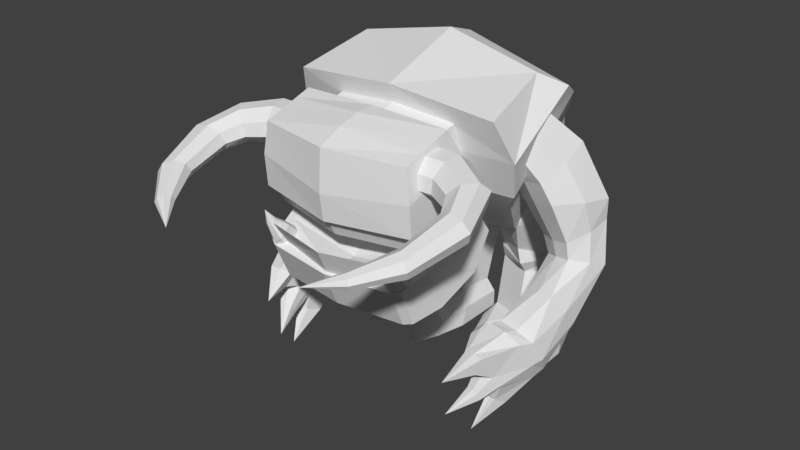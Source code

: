 # Source: pinky.blend  (saved by Blender 2.79.0; exported with 4.5.12 LTS)
import bpy
from mathutils import Matrix  # noqa: F401  (used for matrix-valued properties, if any)

bpy.ops.wm.read_factory_settings(use_empty=True)
scene = bpy.context.scene
scene.name = 'Scene'

# ---- collections
col_collection_1 = bpy.data.collections.new('Collection 1'); scene.collection.children.link(col_collection_1)

# ---- materials (node trees are filled in below, after node groups)
mat_pinky = bpy.data.materials.new('pinky')
mat_pinky.alpha_threshold = 0.0
mat_pinky.use_transparent_shadow = False
mat_pinky.roughness = 0.5
mat_pinky.line_color = (0.0, 0.0, 0.0, 1.0)

# ---- material node trees

# ---- world
world_world = bpy.data.worlds.new('World'); scene.world = world_world
world_world.color = (0.05088, 0.05088, 0.05088)
world_world.use_sun_shadow = False
world_world.sun_shadow_jitter_overblur = 0.0
world_world.cycles.sampling_method = 'MANUAL'

# ---- meshes
me_body = bpy.data.meshes.new('Body')
me_body.from_pydata([(-0.5962, -0.3265, -0.2278), (-0.744, -0.7561, 0.4968), (-0.5962, 0.2633, 0.1851), (-0.672, -0.2185, 0.6332), (0.5962, -0.3265, -0.2278), (0.744, -0.7561, 0.4968), (0.5962, 0.2633, 0.1851), (0.672, -0.2185, 0.6332), (-0.4236, 0.5699, -0.3314), (-0.4236, 0.01195, -0.5875), (0.4236, 0.5699, -0.3314), (0.4236, 0.01195, -0.5875), (-0.1397, 0.6638, -0.5624), (-0.1397, 0.2181, -0.7268), (0.1397, 0.6638, -0.5624), (0.1397, 0.2181, -0.7268), (-0.7618, -0.5339, -0.05631), (-0.7618, 0.0728, 0.4528), (0.7618, 0.0728, 0.4528), (0.7618, -0.5339, -0.05631), (0.0, 0.3911, 0.2746), (0.0, -0.189, 0.7739), (0.0, -0.356, -0.2485), (0.0, -0.7855, 0.5644), (0.0, 0.6908, -0.2759), (0.0, -0.01595, -0.6003), (0.0, 0.6902, -0.5528), (0.0, 0.1916, -0.7365), (2.033e-17, -0.5642, -0.08177), (7.244e-17, 0.2042, 0.5631), (-0.8309, -0.645, 0.2203), (-0.81, -0.07287, 0.543), (0.81, -0.07287, 0.543), (0.8309, -0.645, 0.2203), (0.0, -0.6749, 0.1972), (0.0, 0.01961, 0.7045), (-0.5962, -0.03162, -0.02136), (0.5962, -0.03162, -0.02136), (-0.4236, 0.2909, -0.4594), (0.4236, 0.2909, -0.4594), (-0.1397, 0.4577, -0.6396), (0.1397, 0.4577, -0.6396), (0.7618, -0.2306, 0.1982), (-0.7618, -0.2306, 0.1982), (0.0, 0.4577, -0.6396), (0.8205, -0.3589, 0.3816), (-0.8205, -0.3589, 0.3816)], [], [(30, 3, 31, 46), (35, 21, 7, 32), (7, 33, 45, 32), (34, 23, 1, 30), (36, 2, 8, 38), (3, 23, 21), (39, 11, 15, 41), (37, 4, 11, 39), (22, 0, 9, 25), (20, 6, 10, 24), (44, 41, 15, 27), (38, 8, 12, 40), (25, 9, 13, 27), (24, 10, 14, 26), (22, 28, 16, 0), (37, 42, 19, 4), (20, 29, 18, 6), (36, 43, 17, 2), (2, 17, 29, 20), (4, 19, 28, 22), (8, 24, 26, 12), (11, 25, 27, 15), (40, 44, 27, 13), (2, 20, 24, 8), (4, 22, 25, 11), (7, 23, 5), (33, 5, 23, 34), (31, 3, 21, 35), (7, 21, 23), (3, 1, 23), (17, 31, 35, 29), (19, 33, 34, 28), (28, 34, 30, 16), (42, 45, 33, 19), (29, 35, 32, 18), (43, 46, 31, 17), (30, 1, 3), (7, 5, 33), (16, 30, 46, 43), (18, 32, 45, 42), (12, 26, 44, 40), (0, 16, 43, 36), (6, 18, 42, 37), (9, 38, 40, 13), (26, 14, 41, 44), (6, 37, 39, 10), (10, 39, 41, 14), (0, 36, 38, 9)])
_uv = me_body.uv_layers.new(name='UVMap')
_uv.uv.foreach_set('vector', [0.4701, 0.6702, 0.4596, 0.581, 0.4914, 0.5766, 0.4808, 0.6234, 0.123, 0.1244, 0.1231, 0.0948, 0.2204, 0.09707, 0.2411, 0.1226, 0.8207, 0.5143, 0.7332, 0.4943, 0.7809, 0.4887, 0.8286, 0.4831, 0.3725, 0.1972, 0.3725, 0.2531, 0.2636, 0.2417, 0.2511, 0.198, 0.5639, 0.6277, 0.5699, 0.5754, 0.6596, 0.5922, 0.647, 0.6352, 0.02575, 0.09701, 0.1231, 0.004979, 0.1231, 0.0948, 0.7869, 0.3221, 0.7428, 0.3301, 0.7521, 0.2758, 0.7884, 0.2674, 0.7855, 0.4055, 0.7329, 0.4059, 0.7428, 0.3301, 0.7869, 0.3221, 0.3725, 0.115, 0.2852, 0.1143, 0.3105, 0.04193, 0.3725, 0.04364, 0.123, 0.2031, 0.2136, 0.2007, 0.1891, 0.2938, 0.123, 0.292, 0.7838, 0.2475, 0.7884, 0.2674, 0.7521, 0.2758, 0.7435, 0.2568, 0.647, 0.6352, 0.6596, 0.5922, 0.7121, 0.6092, 0.7016, 0.6396, 0.3725, 0.04364, 0.3105, 0.04193, 0.3517, 0.004979, 0.3725, 0.007407, 0.123, 0.292, 0.1891, 0.2938, 0.1453, 0.3338, 0.123, 0.3328, 0.3725, 0.115, 0.3725, 0.1536, 0.2615, 0.1544, 0.2852, 0.1143, 0.7855, 0.4055, 0.7804, 0.4549, 0.7227, 0.4509, 0.7329, 0.4059, 0.123, 0.2031, 0.123, 0.1561, 0.2346, 0.1484, 0.2136, 0.2007, 0.5639, 0.6277, 0.5143, 0.6275, 0.5165, 0.5697, 0.5699, 0.5754, 0.03246, 0.2006, 0.01152, 0.1483, 0.123, 0.1561, 0.123, 0.2031, 0.4598, 0.1143, 0.4835, 0.1544, 0.3725, 0.1536, 0.3725, 0.115, 0.05684, 0.2937, 0.123, 0.292, 0.123, 0.3328, 0.1006, 0.3338, 0.4345, 0.04193, 0.3725, 0.04364, 0.3725, 0.007407, 0.3933, 0.004979, 0.7016, 0.6396, 0.7209, 0.6462, 0.7073, 0.6853, 0.6894, 0.6747, 0.03246, 0.2006, 0.123, 0.2031, 0.123, 0.292, 0.05684, 0.2937, 0.4598, 0.1143, 0.3725, 0.115, 0.3725, 0.04364, 0.4345, 0.04193, 0.2204, 0.09707, 0.1231, 0.004979, 0.2363, 0.01365, 0.494, 0.198, 0.4815, 0.2417, 0.3725, 0.2531, 0.3725, 0.1972, 0.004979, 0.1225, 0.02575, 0.09701, 0.1231, 0.0948, 0.123, 0.1244, 0.2204, 0.09707, 0.1231, 0.0948, 0.1231, 0.004979, 0.02575, 0.09701, 0.009856, 0.01357, 0.1231, 0.004979, 0.01152, 0.1483, 0.004979, 0.1225, 0.123, 0.1244, 0.123, 0.1561, 0.4835, 0.1544, 0.494, 0.198, 0.3725, 0.1972, 0.3725, 0.1536, 0.3725, 0.1536, 0.3725, 0.1972, 0.2511, 0.198, 0.2615, 0.1544, 0.7804, 0.4549, 0.7809, 0.4887, 0.7332, 0.4943, 0.7227, 0.4509, 0.123, 0.1561, 0.123, 0.1244, 0.2411, 0.1226, 0.2346, 0.1484, 0.5143, 0.6275, 0.4808, 0.6234, 0.4914, 0.5766, 0.5165, 0.5697, 0.4701, 0.6702, 0.427, 0.6559, 0.4596, 0.581, 0.8207, 0.5143, 0.7428, 0.5386, 0.7332, 0.4943, 0.5121, 0.6853, 0.4701, 0.6702, 0.4808, 0.6234, 0.5143, 0.6275, 0.8381, 0.4589, 0.8286, 0.4831, 0.7809, 0.4887, 0.7804, 0.4549, 0.7121, 0.6092, 0.7327, 0.612, 0.7209, 0.6462, 0.7016, 0.6396, 0.558, 0.6799, 0.5121, 0.6853, 0.5143, 0.6275, 0.5639, 0.6277, 0.8381, 0.4052, 0.8381, 0.4589, 0.7804, 0.4549, 0.7855, 0.4055, 0.6344, 0.6782, 0.647, 0.6352, 0.7016, 0.6396, 0.6894, 0.6747, 0.8191, 0.2394, 0.8197, 0.2602, 0.7884, 0.2674, 0.7838, 0.2475, 0.8381, 0.4052, 0.7855, 0.4055, 0.7869, 0.3221, 0.831, 0.3142, 0.831, 0.3142, 0.7869, 0.3221, 0.7884, 0.2674, 0.8197, 0.2602, 0.558, 0.6799, 0.5639, 0.6277, 0.647, 0.6352, 0.6344, 0.6782])
me_body.materials.append(mat_pinky)
me_body.use_remesh_preserve_volume = False
me_body.use_remesh_preserve_attributes = False
me_body.use_mirror_x = True
me_body.update()
me_legright = bpy.data.meshes.new('LegRight')
me_legright.from_pydata([(0.242, -0.01097, -0.4645), (0.2438, -0.1772, -0.03182), (0.2706, 0.2622, -0.5021), (0.2669, 0.07121, 0.0987), (-0.2309, 0.07241, -0.4219), (-0.2916, -0.0828, -0.03182), (-0.1712, 0.3401, -0.4624), (-0.2284, 0.1585, 0.0987), (0.2546, 0.01386, -0.4321), (0.269, 0.255, -0.3186), (-0.2141, 0.2361, -0.141), (-0.26, -0.006284, -0.243), (0.2521, 0.2355, -0.5813), (0.2234, -0.007925, -0.5412), (-0.1583, 0.3078, -0.5813), (-0.2146, 0.0693, -0.5412), (0.2255, 0.1732, -0.9149), (0.2073, -0.1029, -0.8908), (-0.1546, 0.2402, -0.9149), (-0.2319, -0.02549, -0.8908), (0.2788, 0.1998, -1.142), (0.2762, -0.1973, -1.142), (-0.1937, 0.2746, -1.142), (-0.3105, -0.05541, -1.142), (0.1702, -0.2837, -0.9605), (-0.2589, -0.208, -0.9605), (0.2366, -0.3658, -1.142), (-0.3158, -0.2925, -1.142), (-0.3045, -0.02103, -0.9941), (-0.1939, 0.2732, -1.017), (0.2785, 0.1984, -1.017), (0.2822, -0.1629, -0.9941), (-0.3059, -0.2364, -1.031), (0.2464, -0.3097, -1.031), (0.068, 0.4097, -0.4917), (0.03423, 0.1997, 0.1943), (-0.02065, -0.176, -0.4588), (-0.05534, -0.3082, -0.08976), (0.002196, -0.1832, -0.3443), (0.05051, 0.3694, -0.154), (0.05658, 0.3265, -0.6428), (-0.02073, -0.1119, -0.5447), (0.05202, 0.3007, -0.9427), (-0.03731, -0.2059, -0.8645), (0.05489, 0.3169, -1.142), (-0.02221, -0.1203, -1.142), (-0.06023, -0.3359, -0.9605), (-0.07639, -0.4276, -1.142), (-0.067, -0.3803, -1.051), (0.05463, 0.3155, -1.017), (0.1966, -0.2728, 0.2019), (0.2397, -0.02829, 0.2773), (0.004858, 0.0332, 0.2827), (-0.2368, 0.05572, 0.2773), (-0.2799, -0.1888, 0.2019), (-0.05199, -0.2892, 0.1857), (-0.1791, -0.3827, -0.9783), (-0.2679, -0.3656, -0.9674), (-0.1627, -0.4599, -1.142), (-0.3165, -0.3875, -1.142), (-0.3094, -0.337, -1.029), (-0.1489, -0.4102, -1.035), (0.2275, -0.3918, -1.028), (0.1588, -0.3695, -0.9634), (0.2261, -0.4187, -1.142), (0.06645, -0.4119, -0.9636), (0.02041, -0.5056, -1.142), (0.02221, -0.4481, -1.031), (-0.3101, -0.5884, -1.141), (0.1342, -0.6442, -1.141)], [], [(8, 9, 3, 1), (39, 10, 7, 35), (10, 11, 5, 7), (38, 8, 1, 37), (36, 41, 13, 0), (1, 50, 55, 37), (36, 0, 8, 38), (6, 4, 11, 10), (34, 6, 10, 39), (0, 2, 9, 8), (40, 42, 18, 14), (34, 40, 14, 6), (0, 13, 12, 2), (6, 14, 15, 4), (29, 22, 23, 28), (14, 18, 19, 15), (13, 17, 16, 12), (41, 43, 17, 13), (44, 45, 23, 22), (31, 21, 20, 30), (31, 33, 26, 21), (49, 44, 22, 29), (46, 65, 63, 24), (45, 47, 27, 23), (43, 46, 24, 17), (28, 32, 25, 19), (23, 27, 32, 28), (24, 63, 62, 33), (42, 49, 29, 18), (17, 24, 33, 31), (17, 31, 30, 16), (18, 29, 28, 19), (16, 30, 49, 42), (32, 60, 57, 25), (19, 25, 46, 43), (21, 26, 47, 45), (47, 58, 59, 27), (30, 20, 44, 49), (20, 21, 45, 44), (15, 19, 43, 41), (2, 12, 40, 34), (12, 16, 42, 40), (2, 34, 39, 9), (4, 36, 38, 11), (3, 51, 50, 1), (4, 15, 41, 36), (11, 38, 37, 5), (9, 39, 35, 3), (52, 55, 50, 51), (53, 54, 55, 52), (7, 53, 52, 35), (37, 55, 54, 5), (35, 52, 51, 3), (5, 54, 53, 7), (60, 68, 57), (56, 68, 61), (46, 56, 61, 48), (27, 59, 60, 32), (25, 57, 56, 46), (48, 61, 58, 47), (65, 69, 63), (66, 69, 67), (48, 67, 65, 46), (33, 62, 64, 26), (26, 64, 66, 47), (47, 66, 67, 48), (58, 68, 59), (61, 68, 58), (59, 68, 60), (57, 68, 56), (63, 69, 62), (67, 69, 65), (64, 69, 66), (62, 69, 64)])
_uv = me_legright.uv_layers.new(name='UVMap')
_uv.uv.foreach_set('vector', [0.7353, 0.1161, 0.7015, 0.1357, 0.7335, 0.1943, 0.7683, 0.1721, 0.6453, 0.4162, 0.6085, 0.4365, 0.6211, 0.4717, 0.6596, 0.465, 0.1681, 0.6987, 0.1292, 0.6961, 0.1277, 0.7292, 0.1684, 0.7356, 0.2961, 0.7858, 0.2511, 0.7629, 0.2549, 0.8285, 0.2997, 0.8262, 0.2995, 0.7685, 0.3016, 0.7523, 0.259, 0.7488, 0.2556, 0.759, 0.2549, 0.8285, 0.2619, 0.8652, 0.2983, 0.8637, 0.2997, 0.8262, 0.2995, 0.7685, 0.2556, 0.759, 0.2511, 0.7629, 0.2961, 0.7858, 0.1684, 0.649, 0.1323, 0.6674, 0.1292, 0.6961, 0.1681, 0.6987, 0.6348, 0.3734, 0.6015, 0.3858, 0.6085, 0.4365, 0.6453, 0.4162, 0.7387, 0.1109, 0.6981, 0.109, 0.7015, 0.1357, 0.7353, 0.1161, 0.6283, 0.3496, 0.6153, 0.3031, 0.5846, 0.3168, 0.5979, 0.3666, 0.6348, 0.3734, 0.6283, 0.3496, 0.5979, 0.3666, 0.6015, 0.3858, 0.7387, 0.1109, 0.7375, 0.09936, 0.7012, 0.09691, 0.6981, 0.109, 0.1684, 0.649, 0.1588, 0.6337, 0.1267, 0.6507, 0.1323, 0.6674, 0.1314, 0.5737, 0.1256, 0.5558, 0.07719, 0.5726, 0.08954, 0.5905, 0.1588, 0.6337, 0.1341, 0.5905, 0.09695, 0.6068, 0.1267, 0.6507, 0.7375, 0.09936, 0.7467, 0.04707, 0.7061, 0.04731, 0.7012, 0.09691, 0.3016, 0.7523, 0.3042, 0.6947, 0.2649, 0.6981, 0.259, 0.7488, 0.9715, 0.8872, 0.9067, 0.884, 0.9066, 0.9272, 0.9574, 0.9212, 0.7523, 0.02769, 0.7559, 0.006182, 0.6981, 0.01245, 0.7005, 0.03106, 0.7523, 0.02769, 0.7738, 0.02191, 0.7816, 0.005093, 0.7559, 0.006182, 0.6122, 0.292, 0.6071, 0.2737, 0.5704, 0.2838, 0.5754, 0.3022, 0.3052, 0.6701, 0.2891, 0.6589, 0.2765, 0.6636, 0.2742, 0.6749, 0.9067, 0.884, 0.8612, 0.8819, 0.8727, 0.9203, 0.9066, 0.9272, 0.3042, 0.6947, 0.3052, 0.6701, 0.2742, 0.6749, 0.2649, 0.6981, 0.08954, 0.5905, 0.05922, 0.5984, 0.06811, 0.6083, 0.09695, 0.6068, 0.07719, 0.5726, 0.04493, 0.5865, 0.05922, 0.5984, 0.08954, 0.5905, 0.7742, 0.03786, 0.7869, 0.03539, 0.786, 0.0213, 0.7738, 0.02191, 0.6153, 0.3031, 0.6122, 0.292, 0.5754, 0.3022, 0.5846, 0.3168, 0.7467, 0.04707, 0.7742, 0.03786, 0.7738, 0.02191, 0.7523, 0.02769, 0.7467, 0.04707, 0.7523, 0.02769, 0.7005, 0.03106, 0.7061, 0.04731, 0.1341, 0.5905, 0.1314, 0.5737, 0.08954, 0.5905, 0.09695, 0.6068, 0.6486, 0.2992, 0.649, 0.2814, 0.6122, 0.292, 0.6153, 0.3031, 0.05922, 0.5984, 0.04562, 0.6044, 0.04598, 0.6161, 0.06811, 0.6083, 0.343, 0.7015, 0.3358, 0.6775, 0.3052, 0.6701, 0.3042, 0.6947, 0.9053, 0.839, 0.8801, 0.8393, 0.8612, 0.8819, 0.9067, 0.884, 0.8612, 0.8819, 0.8538, 0.8931, 0.8591, 0.9174, 0.8727, 0.9203, 0.649, 0.2814, 0.6436, 0.2631, 0.6071, 0.2737, 0.6122, 0.292, 0.962, 0.8515, 0.9053, 0.839, 0.9067, 0.884, 0.9715, 0.8872, 0.3446, 0.7526, 0.343, 0.7015, 0.3042, 0.6947, 0.3016, 0.7523, 0.6669, 0.36, 0.6624, 0.3484, 0.6283, 0.3496, 0.6348, 0.3734, 0.6624, 0.3484, 0.6486, 0.2992, 0.6153, 0.3031, 0.6283, 0.3496, 0.6669, 0.36, 0.6348, 0.3734, 0.6453, 0.4162, 0.6755, 0.3869, 0.3473, 0.7688, 0.2995, 0.7685, 0.2961, 0.7858, 0.3457, 0.7972, 0.7335, 0.1943, 0.7507, 0.2192, 0.786, 0.2053, 0.7683, 0.1721, 0.3473, 0.7688, 0.3446, 0.7526, 0.3016, 0.7523, 0.2995, 0.7685, 0.3457, 0.7972, 0.2961, 0.7858, 0.2997, 0.8262, 0.3443, 0.832, 0.6755, 0.3869, 0.6453, 0.4162, 0.6596, 0.465, 0.6971, 0.4506, 0.6666, 0.4901, 0.6798, 0.5386, 0.7127, 0.5196, 0.7014, 0.4819, 0.6328, 0.5005, 0.6419, 0.5386, 0.6798, 0.5386, 0.6666, 0.4901, 0.6211, 0.4717, 0.6328, 0.5005, 0.6666, 0.4901, 0.6596, 0.465, 0.2997, 0.8262, 0.2983, 0.8637, 0.3344, 0.8681, 0.3443, 0.832, 0.6596, 0.465, 0.6666, 0.4901, 0.7014, 0.4819, 0.6971, 0.4506, 0.1277, 0.7292, 0.1248, 0.7666, 0.1627, 0.7652, 0.1684, 0.7356, 0.04562, 0.6044, 0.004979, 0.6053, 0.04598, 0.6161, 0.3573, 0.752, 0.3573, 0.7949, 0.366, 0.7574, 0.3692, 0.7374, 0.3573, 0.752, 0.366, 0.7574, 0.3767, 0.7501, 0.04493, 0.5865, 0.03199, 0.5923, 0.04562, 0.6044, 0.05922, 0.5984, 0.3358, 0.6775, 0.3302, 0.6573, 0.3182, 0.6589, 0.3052, 0.6701, 0.3767, 0.7501, 0.366, 0.7574, 0.3748, 0.7724, 0.3842, 0.763, 0.2891, 0.6589, 0.2797, 0.62, 0.2765, 0.6636, 0.2045, 0.6759, 0.1783, 0.6751, 0.2103, 0.6933, 0.2265, 0.6895, 0.2103, 0.6933, 0.2093, 0.7062, 0.2307, 0.7036, 0.7738, 0.02191, 0.786, 0.0213, 0.7898, 0.004979, 0.7816, 0.005093, 0.8801, 0.8393, 0.8722, 0.839, 0.8532, 0.8655, 0.8612, 0.8819, 0.2225, 0.6751, 0.2045, 0.6759, 0.2103, 0.6933, 0.2265, 0.6895, 0.8538, 0.8931, 0.8307, 0.91, 0.8591, 0.9174, 0.366, 0.7574, 0.3573, 0.7949, 0.3748, 0.7724, 0.03199, 0.5923, 0.004979, 0.6053, 0.04562, 0.6044, 0.3302, 0.6573, 0.3223, 0.62, 0.3182, 0.6589, 0.7869, 0.03539, 0.8258, 0.007159, 0.786, 0.0213, 0.2103, 0.6933, 0.1783, 0.6751, 0.2093, 0.7062, 0.8722, 0.839, 0.8371, 0.8449, 0.8532, 0.8655, 0.786, 0.0213, 0.8258, 0.007159, 0.7898, 0.004979])
me_legright.materials.append(mat_pinky)
me_legright.use_remesh_preserve_volume = False
me_legright.use_remesh_preserve_attributes = False
me_legright.use_mirror_x = True
me_legright.update()
me_armright = bpy.data.meshes.new('ArmRight')
me_armright.from_pydata([(0.2289, -0.1496, -0.005888), (-0.0181, -0.2687, 0.05297), (0.1979, 0.07689, 0.1842), (-0.07431, -0.0398, 0.2596), (0.1517, -0.02827, -0.224), (-0.1451, -0.171, -0.1518), (0.09316, 0.2703, -0.03635), (-0.2351, 0.132, 0.05334), (0.2321, -0.0246, 0.08669), (-0.08003, -0.1664, 0.167), (0.1447, 0.1354, -0.1337), (-0.2311, -0.03365, -0.03685), (0.1053, -0.2253, 0.01161), (0.04674, 0.03433, 0.2421), (-0.091, 0.2225, 0.02895), (0.004597, -0.1207, -0.1995), (-0.273, 0.3142, -0.4893), (0.07603, -0.09548, 0.1269), (-0.2539, 0.3221, -0.3623), (-0.05169, 0.3748, -0.4149), (0.04484, 0.2153, -0.4087), (-0.349, 0.02463, -0.2897), (-0.2117, -0.1381, -0.2911), (-0.05024, -0.08218, -0.3361), (0.09705, 0.02304, -0.3869), (-0.3983, 0.2193, -0.3122), (-0.3376, 0.2555, -0.7925), (-0.1171, 0.3543, -0.5373), (-0.05806, 0.2305, -0.5855), (-0.3688, 0.08379, -0.5029), (-0.2794, -0.04281, -0.5622), (-0.1539, 7.714e-05, -0.5991), (-0.0349, 0.08133, -0.6257), (-0.3895, 0.2347, -0.4629), (-0.1989, 0.2933, -0.8248), (-0.1275, 0.1929, -0.7919), (-0.3951, 0.06295, -0.7049), (-0.2954, -0.0386, -0.6744), (-0.185, 0.0004208, -0.7043), (-0.08586, 0.07072, -0.746), (-0.4348, 0.1868, -0.7514), (-0.1902, -0.2572, -1.332), (-0.2746, -0.00602, -1.131), (-0.1404, 0.01989, -1.128), (-0.1252, -0.05029, -1.026), (-0.3734, -0.1475, -0.9691), (-0.3081, -0.2242, -0.8484), (-0.199, -0.1973, -0.8546), (-0.09236, -0.1471, -0.8929), (-0.3792, -0.05486, -1.094), (-0.1947, -0.2746, -1.476), (-0.03197, -0.2479, -1.282), (-0.06221, -0.3137, -1.169), (-0.3684, -0.3739, -1.206), (-0.3364, -0.4498, -1.064), (-0.2046, -0.437, -1.032), (-0.06368, -0.4031, -1.033), (-0.3283, -0.29, -1.331), (-0.1214, -0.5436, -1.41), (-0.05109, -0.2522, -1.401), (-0.076, -0.4297, -1.245), (-0.3301, -0.4376, -1.238), (-0.2938, -0.5314, -1.056), (-0.1734, -0.5184, -1.015), (-0.03581, -0.4712, -1.025), (-0.2956, -0.3581, -1.377), (-0.1026, -0.7421, -1.093), (-0.04778, -0.5236, -1.379), (-0.03676, -0.5673, -1.333), (-0.2156, -0.6164, -1.353), (-0.1923, -0.6529, -1.272), (-0.1236, -0.6391, -1.255), (-0.04169, -0.6092, -1.263), (-0.197, -0.5698, -1.385), (0.004729, -0.8698, -1.518), (-0.02822, -0.7011, -1.105), (-0.1748, -0.7548, -1.093), (-0.1389, -0.7663, -1.215), (-0.0993, -0.7593, -1.215), (-0.05855, -0.7368, -1.221), (-0.1025, -0.4645, -1.579), (-0.04112, -0.4325, -1.542), (-0.07245, -0.5311, -1.499), (-0.177, -0.4741, -1.56), (-0.106, -0.5486, -1.519), (-0.1469, -0.5539, -1.509), (-0.08819, -0.6696, -1.462), (-0.0461, -0.6582, -1.444), (-0.0398, -0.6832, -1.418), (-0.142, -0.7112, -1.429), (-0.1287, -0.7321, -1.383), (-0.08943, -0.7242, -1.373), (-0.04262, -0.7072, -1.378), (-0.1314, -0.6846, -1.448), (-0.02115, -0.9436, -1.229), (-0.06514, -0.6845, -1.701)], [], [(17, 13, 3, 9), (13, 14, 7, 3), (10, 20, 19, 6), (15, 12, 1, 5), (8, 0, 4, 10), (11, 5, 1, 9), (7, 11, 9, 3), (2, 8, 10, 6), (15, 23, 24, 4), (12, 17, 9, 1), (0, 8, 17, 12), (14, 18, 25, 7), (4, 0, 12, 15), (7, 25, 21, 11), (2, 6, 14, 13), (8, 2, 13, 17), (22, 30, 31, 23), (20, 28, 27, 19), (23, 31, 32, 24), (25, 33, 29, 21), (4, 24, 20, 10), (5, 22, 23, 15), (11, 21, 22, 5), (6, 19, 18, 14), (31, 38, 39, 32), (33, 40, 36, 29), (16, 26, 40, 33), (27, 34, 26, 16), (24, 32, 28, 20), (21, 29, 30, 22), (19, 27, 16, 18), (18, 16, 33, 25), (26, 42, 49, 40), (34, 43, 42, 26), (36, 45, 46, 37), (39, 48, 44, 35), (28, 35, 34, 27), (30, 37, 38, 31), (32, 39, 35, 28), (29, 36, 37, 30), (45, 53, 54, 46), (48, 56, 52, 44), (46, 54, 55, 47), (44, 52, 51, 43), (40, 49, 45, 36), (38, 47, 48, 39), (35, 44, 43, 34), (37, 46, 47, 38), (52, 60, 59, 51), (55, 63, 64, 56), (57, 65, 61, 53), (41, 50, 65, 57), (43, 51, 41, 42), (42, 41, 57, 49), (49, 57, 53, 45), (47, 55, 56, 48), (65, 73, 69, 61), (50, 80, 83, 65), (59, 81, 80, 50), (61, 69, 70, 62), (54, 62, 63, 55), (56, 64, 60, 52), (53, 61, 62, 54), (51, 59, 50, 41), (67, 87, 86, 58), (69, 89, 90, 70), (72, 92, 88, 68), (70, 90, 91, 71), (70, 77, 76, 62), (60, 68, 67, 59), (71, 78, 77, 70), (64, 72, 68, 60), (76, 94, 66), (79, 94, 78), (64, 75, 79, 72), (63, 66, 75, 64), (62, 76, 66, 63), (72, 79, 78, 71), (81, 95, 80), (80, 95, 83), (58, 84, 82, 67), (73, 85, 84, 58), (65, 83, 85, 73), (67, 82, 81, 59), (89, 74, 90), (92, 74, 88), (90, 74, 91), (88, 74, 87), (58, 86, 93, 73), (73, 93, 89, 69), (71, 91, 92, 72), (68, 88, 87, 67), (84, 95, 82), (83, 95, 85), (82, 95, 81), (85, 95, 84), (87, 74, 86), (86, 74, 93), (93, 74, 89), (91, 74, 92), (78, 94, 77), (77, 94, 76), (66, 94, 75), (75, 94, 79)])
_uv = me_armright.uv_layers.new(name='UVMap')
_uv.uv.foreach_set('vector', [0.321, 0.5786, 0.3389, 0.5967, 0.3512, 0.5797, 0.3383, 0.562, 0.8699, 0.6121, 0.8729, 0.5666, 0.8481, 0.5651, 0.8487, 0.6111, 0.5138, 0.5241, 0.4804, 0.4963, 0.4558, 0.5072, 0.502, 0.5465, 0.9596, 0.4853, 0.9647, 0.5224, 0.9844, 0.5203, 0.9836, 0.4826, 0.5523, 0.5397, 0.5604, 0.5185, 0.527, 0.5004, 0.5138, 0.5241, 0.3657, 0.5345, 0.3422, 0.5171, 0.3204, 0.5483, 0.3383, 0.562, 0.3865, 0.5518, 0.3657, 0.5345, 0.3383, 0.562, 0.3512, 0.5797, 0.5454, 0.5597, 0.5523, 0.5397, 0.5138, 0.5241, 0.502, 0.5465, 0.9596, 0.4853, 0.957, 0.4632, 0.9297, 0.4635, 0.9343, 0.4892, 0.304, 0.5598, 0.321, 0.5786, 0.3383, 0.562, 0.3204, 0.5483, 0.2909, 0.5766, 0.3026, 0.596, 0.321, 0.5786, 0.304, 0.5598, 0.8729, 0.5666, 0.8744, 0.5051, 0.8481, 0.5057, 0.8481, 0.5651, 0.9343, 0.4892, 0.9439, 0.5258, 0.9647, 0.5224, 0.9596, 0.4853, 0.3865, 0.5518, 0.4125, 0.4984, 0.3835, 0.498, 0.3657, 0.5345, 0.8947, 0.6136, 0.9017, 0.5684, 0.8729, 0.5666, 0.8699, 0.6121, 0.3026, 0.596, 0.3184, 0.6101, 0.3389, 0.5967, 0.321, 0.5786, 0.9826, 0.4596, 0.9715, 0.4179, 0.9513, 0.4198, 0.957, 0.4632, 0.4804, 0.4963, 0.4599, 0.4747, 0.4449, 0.4899, 0.4558, 0.5072, 0.957, 0.4632, 0.9513, 0.4198, 0.9297, 0.4228, 0.9297, 0.4635, 0.4125, 0.4984, 0.4171, 0.4766, 0.3952, 0.4679, 0.3835, 0.498, 0.527, 0.5004, 0.5066, 0.484, 0.4804, 0.4963, 0.5138, 0.5241, 0.9836, 0.4826, 0.9826, 0.4596, 0.957, 0.4632, 0.9596, 0.4853, 0.3657, 0.5345, 0.3835, 0.498, 0.3526, 0.4962, 0.3422, 0.5171, 0.9017, 0.5684, 0.9056, 0.5076, 0.8744, 0.5051, 0.8729, 0.5666, 0.9513, 0.4198, 0.9498, 0.4032, 0.9305, 0.4038, 0.9297, 0.4228, 0.4171, 0.4766, 0.4171, 0.4325, 0.397, 0.4369, 0.3952, 0.4679, 0.8769, 0.487, 0.8782, 0.4417, 0.8599, 0.4413, 0.8561, 0.4848, 0.9015, 0.4872, 0.8999, 0.442, 0.8782, 0.4417, 0.8769, 0.487, 0.5066, 0.484, 0.4754, 0.4579, 0.4599, 0.4747, 0.4804, 0.4963, 0.3835, 0.498, 0.3952, 0.4679, 0.3727, 0.4574, 0.3526, 0.4962, 0.9056, 0.5076, 0.9015, 0.4872, 0.8769, 0.487, 0.8744, 0.5051, 0.8744, 0.5051, 0.8769, 0.487, 0.8561, 0.4848, 0.8481, 0.5057, 0.8782, 0.4417, 0.886, 0.3794, 0.8676, 0.3792, 0.8599, 0.4413, 0.8999, 0.442, 0.906, 0.3812, 0.886, 0.3794, 0.8782, 0.4417, 0.397, 0.4369, 0.3714, 0.3924, 0.3546, 0.409, 0.3755, 0.4408, 0.4653, 0.4417, 0.4805, 0.4065, 0.4577, 0.3972, 0.4454, 0.4455, 0.4599, 0.4747, 0.4454, 0.4455, 0.427, 0.4489, 0.4449, 0.4899, 0.9715, 0.4179, 0.9678, 0.4019, 0.9498, 0.4032, 0.9513, 0.4198, 0.4754, 0.4579, 0.4653, 0.4417, 0.4454, 0.4455, 0.4599, 0.4747, 0.3952, 0.4679, 0.397, 0.4369, 0.3755, 0.4408, 0.3727, 0.4574, 0.3714, 0.3924, 0.3452, 0.3524, 0.3293, 0.3698, 0.3546, 0.409, 0.4805, 0.4065, 0.5028, 0.3699, 0.4815, 0.3586, 0.4577, 0.3972, 0.9722, 0.3653, 0.9825, 0.3209, 0.9625, 0.3221, 0.9559, 0.366, 0.4577, 0.3972, 0.4815, 0.3586, 0.4647, 0.3483, 0.4409, 0.39, 0.4171, 0.4325, 0.3882, 0.376, 0.3714, 0.3924, 0.397, 0.4369, 0.9498, 0.4032, 0.9559, 0.366, 0.9381, 0.3665, 0.9305, 0.4038, 0.4454, 0.4455, 0.4577, 0.3972, 0.4409, 0.39, 0.427, 0.4489, 0.9678, 0.4019, 0.9722, 0.3653, 0.9559, 0.366, 0.9498, 0.4032, 0.4815, 0.3586, 0.4914, 0.3407, 0.4579, 0.332, 0.4647, 0.3483, 0.9625, 0.3221, 0.9589, 0.3097, 0.9386, 0.3137, 0.9413, 0.3242, 0.3595, 0.3349, 0.3501, 0.3258, 0.3361, 0.3453, 0.3452, 0.3524, 0.8942, 0.3283, 0.8951, 0.3085, 0.8746, 0.3146, 0.8719, 0.3274, 0.906, 0.3812, 0.9197, 0.3333, 0.8942, 0.3283, 0.886, 0.3794, 0.886, 0.3794, 0.8942, 0.3283, 0.8719, 0.3274, 0.8676, 0.3792, 0.3882, 0.376, 0.3595, 0.3349, 0.3452, 0.3524, 0.3714, 0.3924, 0.9559, 0.366, 0.9625, 0.3221, 0.9413, 0.3242, 0.9381, 0.3665, 0.3501, 0.3258, 0.317, 0.316, 0.3102, 0.3214, 0.3361, 0.3453, 0.8951, 0.3085, 0.8988, 0.2783, 0.8873, 0.2816, 0.8746, 0.3146, 0.9152, 0.316, 0.9101, 0.2826, 0.8988, 0.2783, 0.8951, 0.3085, 0.3361, 0.3453, 0.3102, 0.3214, 0.301, 0.3312, 0.3158, 0.368, 0.9825, 0.3209, 0.9769, 0.3091, 0.9589, 0.3097, 0.9625, 0.3221, 0.5028, 0.3699, 0.513, 0.3661, 0.4914, 0.3407, 0.4815, 0.3586, 0.3452, 0.3524, 0.3361, 0.3453, 0.3158, 0.368, 0.3293, 0.3698, 0.9197, 0.3333, 0.9152, 0.316, 0.8951, 0.3085, 0.8942, 0.3283, 0.5583, 0.2246, 0.5373, 0.2308, 0.5368, 0.2377, 0.5572, 0.2366, 0.3102, 0.3214, 0.2962, 0.3061, 0.2908, 0.3116, 0.301, 0.3312, 0.5137, 0.3257, 0.5185, 0.3041, 0.5126, 0.3004, 0.5035, 0.3194, 0.3631, 0.929, 0.3558, 0.9083, 0.3499, 0.9095, 0.3528, 0.9312, 0.301, 0.3312, 0.281, 0.3352, 0.2806, 0.3541, 0.3158, 0.368, 0.4914, 0.3407, 0.5035, 0.3194, 0.4946, 0.3167, 0.4579, 0.332, 0.6145, 0.2368, 0.5958, 0.2345, 0.5952, 0.2403, 0.614, 0.2474, 0.513, 0.3661, 0.5137, 0.3257, 0.5035, 0.3194, 0.4914, 0.3407, 0.964, 0.2749, 0.9445, 0.2394, 0.9534, 0.2754, 0.5988, 0.2283, 0.5683, 0.2246, 0.5958, 0.2345, 0.513, 0.3661, 0.5368, 0.3395, 0.5331, 0.3215, 0.5137, 0.3257, 0.9589, 0.3097, 0.9534, 0.2754, 0.9414, 0.2789, 0.9386, 0.3137, 0.9769, 0.3091, 0.964, 0.2749, 0.9534, 0.2754, 0.9589, 0.3097, 0.6182, 0.2246, 0.5988, 0.2283, 0.5958, 0.2345, 0.6145, 0.2368, 0.9101, 0.2826, 0.894, 0.2394, 0.8988, 0.2783, 0.8988, 0.2783, 0.894, 0.2394, 0.8873, 0.2816, 0.4045, 0.7862, 0.4001, 0.7707, 0.3952, 0.7745, 0.3942, 0.7924, 0.4165, 0.788, 0.4063, 0.7714, 0.4001, 0.7707, 0.4045, 0.7862, 0.3501, 0.3258, 0.3351, 0.2926, 0.321, 0.2966, 0.317, 0.316, 0.4946, 0.3167, 0.4881, 0.2999, 0.4718, 0.3015, 0.4579, 0.332, 0.2962, 0.3061, 0.2705, 0.2838, 0.2908, 0.3116, 0.5185, 0.3041, 0.5306, 0.274, 0.5126, 0.3004, 0.3558, 0.9083, 0.3401, 0.878, 0.3499, 0.9095, 0.5126, 0.3004, 0.5306, 0.274, 0.5074, 0.2988, 0.5572, 0.2366, 0.5368, 0.2377, 0.5373, 0.2446, 0.5583, 0.2488, 0.317, 0.316, 0.3001, 0.3029, 0.2962, 0.3061, 0.3102, 0.3214, 0.3528, 0.9312, 0.3499, 0.9095, 0.3426, 0.9099, 0.3401, 0.9318, 0.5035, 0.3194, 0.5126, 0.3004, 0.5074, 0.2988, 0.4946, 0.3167, 0.4001, 0.7707, 0.3942, 0.7374, 0.3952, 0.7745, 0.3351, 0.2926, 0.3068, 0.2631, 0.321, 0.2966, 0.4881, 0.2999, 0.4926, 0.2631, 0.4718, 0.3015, 0.4063, 0.7714, 0.3942, 0.7374, 0.4001, 0.7707, 0.5373, 0.2308, 0.5039, 0.234, 0.5368, 0.2377, 0.5368, 0.2377, 0.5039, 0.234, 0.5373, 0.2446, 0.3001, 0.3029, 0.2705, 0.2838, 0.2962, 0.3061, 0.3499, 0.9095, 0.3401, 0.878, 0.3426, 0.9099, 0.5958, 0.2345, 0.5683, 0.2246, 0.5952, 0.2403, 0.281, 0.3352, 0.2511, 0.3254, 0.2806, 0.3541, 0.9534, 0.2754, 0.9445, 0.2394, 0.9414, 0.2789, 0.5368, 0.3395, 0.5604, 0.3074, 0.5331, 0.3215])
me_armright.materials.append(mat_pinky)
me_armright.use_remesh_preserve_volume = False
me_armright.use_remesh_preserve_attributes = False
me_armright.use_mirror_vertex_groups = False
me_armright.update()
me_armleft = bpy.data.meshes.new('ArmLeft')
me_armleft.from_pydata([(-0.2289, -0.1496, -0.005888), (0.0181, -0.2687, 0.05297), (-0.1979, 0.07689, 0.1842), (0.07431, -0.0398, 0.2596), (-0.1517, -0.02827, -0.224), (0.1451, -0.171, -0.1518), (-0.09316, 0.2703, -0.03635), (0.2351, 0.132, 0.05334), (-0.2321, -0.0246, 0.08669), (0.08003, -0.1664, 0.167), (-0.1447, 0.1354, -0.1337), (0.2311, -0.03365, -0.03685), (-0.1053, -0.2253, 0.01161), (-0.04674, 0.03433, 0.2421), (0.091, 0.2225, 0.02895), (-0.004597, -0.1207, -0.1995), (0.273, 0.3142, -0.4893), (-0.07603, -0.09548, 0.1269), (0.2539, 0.3221, -0.3623), (0.05169, 0.3748, -0.4149), (-0.04484, 0.2153, -0.4087), (0.349, 0.02463, -0.2897), (0.2117, -0.1381, -0.2911), (0.05024, -0.08218, -0.3361), (-0.09705, 0.02304, -0.3869), (0.3983, 0.2193, -0.3122), (0.3376, 0.2555, -0.7925), (0.1171, 0.3543, -0.5373), (0.05806, 0.2305, -0.5855), (0.3688, 0.08379, -0.5029), (0.2794, -0.04281, -0.5622), (0.1539, 7.714e-05, -0.5991), (0.0349, 0.08133, -0.6257), (0.3895, 0.2347, -0.4629), (0.1989, 0.2933, -0.8248), (0.1275, 0.1929, -0.7919), (0.3951, 0.06295, -0.7049), (0.2954, -0.0386, -0.6744), (0.185, 0.0004208, -0.7043), (0.08586, 0.07072, -0.746), (0.4348, 0.1868, -0.7514), (0.1902, -0.2572, -1.332), (0.2746, -0.00602, -1.131), (0.1404, 0.01989, -1.128), (0.1252, -0.05029, -1.026), (0.3734, -0.1475, -0.9691), (0.3081, -0.2242, -0.8484), (0.199, -0.1973, -0.8546), (0.09236, -0.1471, -0.8929), (0.3792, -0.05486, -1.094), (0.1947, -0.2746, -1.476), (0.03197, -0.2479, -1.282), (0.06221, -0.3137, -1.169), (0.3684, -0.3739, -1.206), (0.3364, -0.4498, -1.064), (0.2046, -0.437, -1.032), (0.06368, -0.4031, -1.033), (0.3283, -0.29, -1.331), (0.1214, -0.5436, -1.41), (0.05109, -0.2522, -1.401), (0.076, -0.4297, -1.245), (0.3301, -0.4376, -1.238), (0.2938, -0.5314, -1.056), (0.1734, -0.5184, -1.015), (0.03581, -0.4712, -1.025), (0.2956, -0.3581, -1.377), (0.1026, -0.7421, -1.093), (0.04778, -0.5236, -1.379), (0.03676, -0.5673, -1.333), (0.2156, -0.6164, -1.353), (0.1923, -0.6529, -1.272), (0.1236, -0.6391, -1.255), (0.04169, -0.6092, -1.263), (0.197, -0.5698, -1.385), (-0.004729, -0.8698, -1.518), (0.02822, -0.7011, -1.105), (0.1748, -0.7548, -1.093), (0.1389, -0.7663, -1.215), (0.0993, -0.7593, -1.215), (0.05855, -0.7368, -1.221), (0.1025, -0.4645, -1.579), (0.04112, -0.4325, -1.542), (0.07245, -0.5311, -1.499), (0.177, -0.4741, -1.56), (0.106, -0.5486, -1.519), (0.1469, -0.5539, -1.509), (0.08819, -0.6696, -1.462), (0.0461, -0.6582, -1.444), (0.0398, -0.6832, -1.418), (0.142, -0.7112, -1.429), (0.1287, -0.7321, -1.383), (0.08943, -0.7242, -1.373), (0.04262, -0.7072, -1.378), (0.1314, -0.6846, -1.448), (0.02115, -0.9436, -1.229), (0.06514, -0.6845, -1.701)], [], [(17, 9, 3, 13), (13, 3, 7, 14), (10, 6, 19, 20), (15, 5, 1, 12), (8, 10, 4, 0), (11, 9, 1, 5), (7, 3, 9, 11), (2, 6, 10, 8), (15, 4, 24, 23), (12, 1, 9, 17), (0, 12, 17, 8), (14, 7, 25, 18), (4, 15, 12, 0), (7, 11, 21, 25), (2, 13, 14, 6), (8, 17, 13, 2), (22, 23, 31, 30), (20, 19, 27, 28), (23, 24, 32, 31), (25, 21, 29, 33), (4, 10, 20, 24), (5, 15, 23, 22), (11, 5, 22, 21), (6, 14, 18, 19), (31, 32, 39, 38), (33, 29, 36, 40), (16, 33, 40, 26), (27, 16, 26, 34), (24, 20, 28, 32), (21, 22, 30, 29), (19, 18, 16, 27), (18, 25, 33, 16), (26, 40, 49, 42), (34, 26, 42, 43), (36, 37, 46, 45), (39, 35, 44, 48), (28, 27, 34, 35), (30, 31, 38, 37), (32, 28, 35, 39), (29, 30, 37, 36), (45, 46, 54, 53), (48, 44, 52, 56), (46, 47, 55, 54), (44, 43, 51, 52), (40, 36, 45, 49), (38, 39, 48, 47), (35, 34, 43, 44), (37, 38, 47, 46), (52, 51, 59, 60), (55, 56, 64, 63), (57, 53, 61, 65), (41, 57, 65, 50), (43, 42, 41, 51), (42, 49, 57, 41), (49, 45, 53, 57), (47, 48, 56, 55), (65, 61, 69, 73), (50, 65, 83, 80), (59, 50, 80, 81), (61, 62, 70, 69), (54, 55, 63, 62), (56, 52, 60, 64), (53, 54, 62, 61), (51, 41, 50, 59), (67, 58, 86, 87), (69, 70, 90, 89), (72, 68, 88, 92), (70, 71, 91, 90), (70, 62, 76, 77), (60, 59, 67, 68), (71, 70, 77, 78), (64, 60, 68, 72), (76, 66, 94), (79, 78, 94), (64, 72, 79, 75), (63, 64, 75, 66), (62, 63, 66, 76), (72, 71, 78, 79), (81, 80, 95), (80, 83, 95), (58, 67, 82, 84), (73, 58, 84, 85), (65, 73, 85, 83), (67, 59, 81, 82), (89, 90, 74), (92, 88, 74), (90, 91, 74), (88, 87, 74), (58, 73, 93, 86), (73, 69, 89, 93), (71, 72, 92, 91), (68, 67, 87, 88), (84, 82, 95), (83, 85, 95), (82, 81, 95), (85, 84, 95), (87, 86, 74), (86, 93, 74), (93, 89, 74), (91, 92, 74), (78, 77, 94), (77, 76, 94), (66, 75, 94), (75, 79, 94)])
_uv = me_armleft.uv_layers.new(name='UVMap')
_uv.uv.foreach_set('vector', [0.321, 0.5786, 0.3383, 0.562, 0.3512, 0.5797, 0.3389, 0.5967, 0.8699, 0.6121, 0.8487, 0.6111, 0.8481, 0.5651, 0.8729, 0.5666, 0.5138, 0.5241, 0.502, 0.5465, 0.4558, 0.5072, 0.4804, 0.4963, 0.9596, 0.4853, 0.9836, 0.4826, 0.9844, 0.5203, 0.9647, 0.5224, 0.5523, 0.5397, 0.5138, 0.5241, 0.527, 0.5004, 0.5604, 0.5185, 0.3657, 0.5345, 0.3383, 0.562, 0.3204, 0.5483, 0.3422, 0.5171, 0.3865, 0.5518, 0.3512, 0.5797, 0.3383, 0.562, 0.3657, 0.5345, 0.5454, 0.5597, 0.502, 0.5465, 0.5138, 0.5241, 0.5523, 0.5397, 0.9596, 0.4853, 0.9343, 0.4892, 0.9297, 0.4635, 0.957, 0.4632, 0.304, 0.5598, 0.3204, 0.5483, 0.3383, 0.562, 0.321, 0.5786, 0.2909, 0.5766, 0.304, 0.5598, 0.321, 0.5786, 0.3026, 0.596, 0.8729, 0.5666, 0.8481, 0.5651, 0.8481, 0.5057, 0.8744, 0.5051, 0.9343, 0.4892, 0.9596, 0.4853, 0.9647, 0.5224, 0.9439, 0.5258, 0.3865, 0.5518, 0.3657, 0.5345, 0.3835, 0.498, 0.4125, 0.4984, 0.8947, 0.6136, 0.8699, 0.6121, 0.8729, 0.5666, 0.9017, 0.5684, 0.3026, 0.596, 0.321, 0.5786, 0.3389, 0.5967, 0.3184, 0.6101, 0.9826, 0.4596, 0.957, 0.4632, 0.9513, 0.4198, 0.9715, 0.4179, 0.4804, 0.4963, 0.4558, 0.5072, 0.4449, 0.4899, 0.4599, 0.4747, 0.957, 0.4632, 0.9297, 0.4635, 0.9297, 0.4228, 0.9513, 0.4198, 0.4125, 0.4984, 0.3835, 0.498, 0.3952, 0.4679, 0.4171, 0.4766, 0.527, 0.5004, 0.5138, 0.5241, 0.4804, 0.4963, 0.5066, 0.484, 0.9836, 0.4826, 0.9596, 0.4853, 0.957, 0.4632, 0.9826, 0.4596, 0.3657, 0.5345, 0.3422, 0.5171, 0.3526, 0.4962, 0.3835, 0.498, 0.9017, 0.5684, 0.8729, 0.5666, 0.8744, 0.5051, 0.9056, 0.5076, 0.9513, 0.4198, 0.9297, 0.4228, 0.9305, 0.4038, 0.9498, 0.4032, 0.4171, 0.4766, 0.3952, 0.4679, 0.397, 0.4369, 0.4171, 0.4325, 0.8769, 0.487, 0.8561, 0.4848, 0.8599, 0.4413, 0.8782, 0.4417, 0.9015, 0.4872, 0.8769, 0.487, 0.8782, 0.4417, 0.8999, 0.442, 0.5066, 0.484, 0.4804, 0.4963, 0.4599, 0.4747, 0.4754, 0.4579, 0.3835, 0.498, 0.3526, 0.4962, 0.3727, 0.4574, 0.3952, 0.4679, 0.9056, 0.5076, 0.8744, 0.5051, 0.8769, 0.487, 0.9015, 0.4872, 0.8744, 0.5051, 0.8481, 0.5057, 0.8561, 0.4848, 0.8769, 0.487, 0.8782, 0.4417, 0.8599, 0.4413, 0.8676, 0.3792, 0.886, 0.3794, 0.8999, 0.442, 0.8782, 0.4417, 0.886, 0.3794, 0.906, 0.3812, 0.397, 0.4369, 0.3755, 0.4408, 0.3546, 0.409, 0.3714, 0.3924, 0.4653, 0.4417, 0.4454, 0.4455, 0.4577, 0.3972, 0.4805, 0.4065, 0.4599, 0.4747, 0.4449, 0.4899, 0.427, 0.4489, 0.4454, 0.4455, 0.9715, 0.4179, 0.9513, 0.4198, 0.9498, 0.4032, 0.9678, 0.4019, 0.4754, 0.4579, 0.4599, 0.4747, 0.4454, 0.4455, 0.4653, 0.4417, 0.3952, 0.4679, 0.3727, 0.4574, 0.3755, 0.4408, 0.397, 0.4369, 0.3714, 0.3924, 0.3546, 0.409, 0.3293, 0.3698, 0.3452, 0.3524, 0.4805, 0.4065, 0.4577, 0.3972, 0.4815, 0.3586, 0.5028, 0.3699, 0.9722, 0.3653, 0.9559, 0.366, 0.9625, 0.3221, 0.9825, 0.3209, 0.4577, 0.3972, 0.4409, 0.39, 0.4647, 0.3483, 0.4815, 0.3586, 0.4171, 0.4325, 0.397, 0.4369, 0.3714, 0.3924, 0.3882, 0.376, 0.9498, 0.4032, 0.9305, 0.4038, 0.9381, 0.3665, 0.9559, 0.366, 0.4454, 0.4455, 0.427, 0.4489, 0.4409, 0.39, 0.4577, 0.3972, 0.9678, 0.4019, 0.9498, 0.4032, 0.9559, 0.366, 0.9722, 0.3653, 0.4815, 0.3586, 0.4647, 0.3483, 0.4579, 0.332, 0.4914, 0.3407, 0.9625, 0.3221, 0.9413, 0.3242, 0.9386, 0.3137, 0.9589, 0.3097, 0.3595, 0.3349, 0.3452, 0.3524, 0.3361, 0.3453, 0.3501, 0.3258, 0.8942, 0.3283, 0.8719, 0.3274, 0.8746, 0.3146, 0.8951, 0.3085, 0.906, 0.3812, 0.886, 0.3794, 0.8942, 0.3283, 0.9197, 0.3333, 0.886, 0.3794, 0.8676, 0.3792, 0.8719, 0.3274, 0.8942, 0.3283, 0.3882, 0.376, 0.3714, 0.3924, 0.3452, 0.3524, 0.3595, 0.3349, 0.9559, 0.366, 0.9381, 0.3665, 0.9413, 0.3242, 0.9625, 0.3221, 0.3501, 0.3258, 0.3361, 0.3453, 0.3102, 0.3214, 0.317, 0.316, 0.8951, 0.3085, 0.8746, 0.3146, 0.8873, 0.2816, 0.8988, 0.2783, 0.9152, 0.316, 0.8951, 0.3085, 0.8988, 0.2783, 0.9101, 0.2826, 0.3361, 0.3453, 0.3158, 0.368, 0.301, 0.3312, 0.3102, 0.3214, 0.9825, 0.3209, 0.9625, 0.3221, 0.9589, 0.3097, 0.9769, 0.3091, 0.5028, 0.3699, 0.4815, 0.3586, 0.4914, 0.3407, 0.513, 0.3661, 0.3452, 0.3524, 0.3293, 0.3698, 0.3158, 0.368, 0.3361, 0.3453, 0.9197, 0.3333, 0.8942, 0.3283, 0.8951, 0.3085, 0.9152, 0.316, 0.5583, 0.2246, 0.5572, 0.2366, 0.5368, 0.2377, 0.5373, 0.2308, 0.3102, 0.3214, 0.301, 0.3312, 0.2908, 0.3116, 0.2962, 0.3061, 0.5137, 0.3257, 0.5035, 0.3194, 0.5126, 0.3004, 0.5185, 0.3041, 0.3631, 0.929, 0.3528, 0.9312, 0.3499, 0.9095, 0.3558, 0.9083, 0.301, 0.3312, 0.3158, 0.368, 0.2806, 0.3541, 0.281, 0.3352, 0.4914, 0.3407, 0.4579, 0.332, 0.4946, 0.3167, 0.5035, 0.3194, 0.6145, 0.2368, 0.614, 0.2474, 0.5952, 0.2403, 0.5958, 0.2345, 0.513, 0.3661, 0.4914, 0.3407, 0.5035, 0.3194, 0.5137, 0.3257, 0.964, 0.2749, 0.9534, 0.2754, 0.9445, 0.2394, 0.5988, 0.2283, 0.5958, 0.2345, 0.5683, 0.2246, 0.513, 0.3661, 0.5137, 0.3257, 0.5331, 0.3215, 0.5368, 0.3395, 0.9589, 0.3097, 0.9386, 0.3137, 0.9414, 0.2789, 0.9534, 0.2754, 0.9769, 0.3091, 0.9589, 0.3097, 0.9534, 0.2754, 0.964, 0.2749, 0.6182, 0.2246, 0.6145, 0.2368, 0.5958, 0.2345, 0.5988, 0.2283, 0.9101, 0.2826, 0.8988, 0.2783, 0.894, 0.2394, 0.8988, 0.2783, 0.8873, 0.2816, 0.894, 0.2394, 0.4045, 0.7862, 0.3942, 0.7924, 0.3952, 0.7745, 0.4001, 0.7707, 0.4165, 0.788, 0.4045, 0.7862, 0.4001, 0.7707, 0.4063, 0.7714, 0.3501, 0.3258, 0.317, 0.316, 0.321, 0.2966, 0.3351, 0.2926, 0.4946, 0.3167, 0.4579, 0.332, 0.4718, 0.3015, 0.4881, 0.2999, 0.2962, 0.3061, 0.2908, 0.3116, 0.2705, 0.2838, 0.5185, 0.3041, 0.5126, 0.3004, 0.5306, 0.274, 0.3558, 0.9083, 0.3499, 0.9095, 0.3401, 0.878, 0.5126, 0.3004, 0.5074, 0.2988, 0.5306, 0.274, 0.5572, 0.2366, 0.5583, 0.2488, 0.5373, 0.2446, 0.5368, 0.2377, 0.317, 0.316, 0.3102, 0.3214, 0.2962, 0.3061, 0.3001, 0.3029, 0.3528, 0.9312, 0.3401, 0.9318, 0.3426, 0.9099, 0.3499, 0.9095, 0.5035, 0.3194, 0.4946, 0.3167, 0.5074, 0.2988, 0.5126, 0.3004, 0.4001, 0.7707, 0.3952, 0.7745, 0.3942, 0.7374, 0.3351, 0.2926, 0.321, 0.2966, 0.3068, 0.2631, 0.4881, 0.2999, 0.4718, 0.3015, 0.4926, 0.2631, 0.4063, 0.7714, 0.4001, 0.7707, 0.3942, 0.7374, 0.5373, 0.2308, 0.5368, 0.2377, 0.5039, 0.234, 0.5368, 0.2377, 0.5373, 0.2446, 0.5039, 0.234, 0.3001, 0.3029, 0.2962, 0.3061, 0.2705, 0.2838, 0.3499, 0.9095, 0.3426, 0.9099, 0.3401, 0.878, 0.5958, 0.2345, 0.5952, 0.2403, 0.5683, 0.2246, 0.281, 0.3352, 0.2806, 0.3541, 0.2511, 0.3254, 0.9534, 0.2754, 0.9414, 0.2789, 0.9445, 0.2394, 0.5368, 0.3395, 0.5331, 0.3215, 0.5604, 0.3074])
me_armleft.materials.append(mat_pinky)
me_armleft.use_remesh_preserve_volume = False
me_armleft.use_remesh_preserve_attributes = False
me_armleft.use_mirror_vertex_groups = False
me_armleft.update()
me_legleft = bpy.data.meshes.new('LegLeft')
me_legleft.from_pydata([(-0.242, -0.01097, -0.4645), (-0.2438, -0.1772, -0.03182), (-0.2706, 0.2622, -0.5021), (-0.2669, 0.07121, 0.0987), (0.2309, 0.07241, -0.4219), (0.2916, -0.0828, -0.03182), (0.1712, 0.3401, -0.4624), (0.2284, 0.1585, 0.0987), (-0.2546, 0.01386, -0.4321), (-0.269, 0.255, -0.3186), (0.2141, 0.2361, -0.141), (0.26, -0.006284, -0.243), (-0.2521, 0.2355, -0.5813), (-0.2234, -0.007925, -0.5412), (0.1583, 0.3078, -0.5813), (0.2146, 0.0693, -0.5412), (-0.2255, 0.1732, -0.9149), (-0.2073, -0.1029, -0.8908), (0.1546, 0.2402, -0.9149), (0.2319, -0.02549, -0.8908), (-0.2788, 0.1998, -1.142), (-0.2762, -0.1973, -1.142), (0.1937, 0.2746, -1.142), (0.3105, -0.05541, -1.142), (-0.1702, -0.2837, -0.9605), (0.2589, -0.208, -0.9605), (-0.2366, -0.3658, -1.142), (0.3158, -0.2925, -1.142), (0.3045, -0.02103, -0.9941), (0.1939, 0.2732, -1.017), (-0.2785, 0.1984, -1.017), (-0.2822, -0.1629, -0.9941), (0.3059, -0.2364, -1.031), (-0.2464, -0.3097, -1.031), (-0.068, 0.4097, -0.4917), (-0.03423, 0.1997, 0.1943), (0.02065, -0.176, -0.4588), (0.05534, -0.3082, -0.08976), (-0.002196, -0.1832, -0.3443), (-0.05051, 0.3694, -0.154), (-0.05658, 0.3265, -0.6428), (0.02073, -0.1119, -0.5447), (-0.05202, 0.3007, -0.9427), (0.03731, -0.2059, -0.8645), (-0.05489, 0.3169, -1.142), (0.02221, -0.1203, -1.142), (0.06023, -0.3359, -0.9605), (0.07639, -0.4276, -1.142), (0.067, -0.3803, -1.051), (-0.05463, 0.3155, -1.017), (-0.1966, -0.2728, 0.2019), (-0.2397, -0.02829, 0.2773), (-0.004858, 0.0332, 0.2827), (0.2368, 0.05572, 0.2773), (0.2799, -0.1888, 0.2019), (0.05199, -0.2892, 0.1857), (0.1791, -0.3827, -0.9783), (0.2679, -0.3656, -0.9674), (0.1627, -0.4599, -1.142), (0.3165, -0.3875, -1.142), (0.3094, -0.337, -1.029), (0.1489, -0.4102, -1.035), (-0.2275, -0.3918, -1.028), (-0.1588, -0.3695, -0.9634), (-0.2261, -0.4187, -1.142), (-0.06645, -0.4119, -0.9636), (-0.02041, -0.5056, -1.142), (-0.02221, -0.4481, -1.031), (0.3101, -0.5884, -1.141), (-0.1342, -0.6442, -1.141)], [], [(8, 1, 3, 9), (39, 35, 7, 10), (10, 7, 5, 11), (38, 37, 1, 8), (36, 0, 13, 41), (1, 37, 55, 50), (36, 38, 8, 0), (6, 10, 11, 4), (34, 39, 10, 6), (0, 8, 9, 2), (40, 14, 18, 42), (34, 6, 14, 40), (0, 2, 12, 13), (6, 4, 15, 14), (29, 28, 23, 22), (14, 15, 19, 18), (13, 12, 16, 17), (41, 13, 17, 43), (44, 22, 23, 45), (31, 30, 20, 21), (31, 21, 26, 33), (49, 29, 22, 44), (46, 24, 63, 65), (45, 23, 27, 47), (43, 17, 24, 46), (28, 19, 25, 32), (23, 28, 32, 27), (24, 33, 62, 63), (42, 18, 29, 49), (17, 31, 33, 24), (17, 16, 30, 31), (18, 19, 28, 29), (16, 42, 49, 30), (32, 25, 57, 60), (19, 43, 46, 25), (21, 45, 47, 26), (47, 27, 59, 58), (30, 49, 44, 20), (20, 44, 45, 21), (15, 41, 43, 19), (2, 34, 40, 12), (12, 40, 42, 16), (2, 9, 39, 34), (4, 11, 38, 36), (3, 1, 50, 51), (4, 36, 41, 15), (11, 5, 37, 38), (9, 3, 35, 39), (52, 51, 50, 55), (53, 52, 55, 54), (7, 35, 52, 53), (37, 5, 54, 55), (35, 3, 51, 52), (5, 7, 53, 54), (60, 57, 68), (56, 61, 68), (46, 48, 61, 56), (27, 32, 60, 59), (25, 46, 56, 57), (48, 47, 58, 61), (65, 63, 69), (66, 67, 69), (48, 46, 65, 67), (33, 26, 64, 62), (26, 47, 66, 64), (47, 48, 67, 66), (58, 59, 68), (61, 58, 68), (59, 60, 68), (57, 56, 68), (63, 62, 69), (67, 65, 69), (64, 66, 69), (62, 64, 69)])
_uv = me_legleft.uv_layers.new(name='UVMap')
_uv.uv.foreach_set('vector', [0.7353, 0.1161, 0.7683, 0.1721, 0.7335, 0.1943, 0.7015, 0.1357, 0.6453, 0.4162, 0.6596, 0.465, 0.6211, 0.4717, 0.6085, 0.4365, 0.1681, 0.6987, 0.1684, 0.7356, 0.1277, 0.7292, 0.1292, 0.6961, 0.2961, 0.7858, 0.2997, 0.8262, 0.2549, 0.8285, 0.2511, 0.7629, 0.2995, 0.7685, 0.2556, 0.759, 0.259, 0.7488, 0.3016, 0.7523, 0.2549, 0.8285, 0.2997, 0.8262, 0.2983, 0.8637, 0.2619, 0.8652, 0.2995, 0.7685, 0.2961, 0.7858, 0.2511, 0.7629, 0.2556, 0.759, 0.1684, 0.649, 0.1681, 0.6987, 0.1292, 0.6961, 0.1323, 0.6674, 0.6348, 0.3734, 0.6453, 0.4162, 0.6085, 0.4365, 0.6015, 0.3858, 0.7387, 0.1109, 0.7353, 0.1161, 0.7015, 0.1357, 0.6981, 0.109, 0.6283, 0.3496, 0.5979, 0.3666, 0.5846, 0.3168, 0.6153, 0.3031, 0.6348, 0.3734, 0.6015, 0.3858, 0.5979, 0.3666, 0.6283, 0.3496, 0.7387, 0.1109, 0.6981, 0.109, 0.7012, 0.09691, 0.7375, 0.09936, 0.1684, 0.649, 0.1323, 0.6674, 0.1267, 0.6507, 0.1588, 0.6337, 0.1314, 0.5737, 0.08954, 0.5905, 0.07719, 0.5726, 0.1256, 0.5558, 0.1588, 0.6337, 0.1267, 0.6507, 0.09695, 0.6068, 0.1341, 0.5905, 0.7375, 0.09936, 0.7012, 0.09691, 0.7061, 0.04731, 0.7467, 0.04707, 0.3016, 0.7523, 0.259, 0.7488, 0.2649, 0.6981, 0.3042, 0.6947, 0.9715, 0.8872, 0.9574, 0.9212, 0.9066, 0.9272, 0.9067, 0.884, 0.7523, 0.02769, 0.7005, 0.03106, 0.6981, 0.01245, 0.7559, 0.006182, 0.7523, 0.02769, 0.7559, 0.006182, 0.7816, 0.005093, 0.7738, 0.02191, 0.6122, 0.292, 0.5754, 0.3022, 0.5704, 0.2838, 0.6071, 0.2737, 0.3052, 0.6701, 0.2742, 0.6749, 0.2765, 0.6636, 0.2891, 0.6589, 0.9067, 0.884, 0.9066, 0.9272, 0.8727, 0.9203, 0.8612, 0.8819, 0.3042, 0.6947, 0.2649, 0.6981, 0.2742, 0.6749, 0.3052, 0.6701, 0.08954, 0.5905, 0.09695, 0.6068, 0.06811, 0.6083, 0.05922, 0.5984, 0.07719, 0.5726, 0.08954, 0.5905, 0.05922, 0.5984, 0.04493, 0.5865, 0.7742, 0.03786, 0.7738, 0.02191, 0.786, 0.0213, 0.7869, 0.03539, 0.6153, 0.3031, 0.5846, 0.3168, 0.5754, 0.3022, 0.6122, 0.292, 0.7467, 0.04707, 0.7523, 0.02769, 0.7738, 0.02191, 0.7742, 0.03786, 0.7467, 0.04707, 0.7061, 0.04731, 0.7005, 0.03106, 0.7523, 0.02769, 0.1341, 0.5905, 0.09695, 0.6068, 0.08954, 0.5905, 0.1314, 0.5737, 0.6486, 0.2992, 0.6153, 0.3031, 0.6122, 0.292, 0.649, 0.2814, 0.05922, 0.5984, 0.06811, 0.6083, 0.04598, 0.6161, 0.04562, 0.6044, 0.343, 0.7015, 0.3042, 0.6947, 0.3052, 0.6701, 0.3358, 0.6775, 0.9053, 0.839, 0.9067, 0.884, 0.8612, 0.8819, 0.8801, 0.8393, 0.8612, 0.8819, 0.8727, 0.9203, 0.8591, 0.9174, 0.8538, 0.8931, 0.649, 0.2814, 0.6122, 0.292, 0.6071, 0.2737, 0.6436, 0.2631, 0.962, 0.8515, 0.9715, 0.8872, 0.9067, 0.884, 0.9053, 0.839, 0.3446, 0.7526, 0.3016, 0.7523, 0.3042, 0.6947, 0.343, 0.7015, 0.6669, 0.36, 0.6348, 0.3734, 0.6283, 0.3496, 0.6624, 0.3484, 0.6624, 0.3484, 0.6283, 0.3496, 0.6153, 0.3031, 0.6486, 0.2992, 0.6669, 0.36, 0.6755, 0.3869, 0.6453, 0.4162, 0.6348, 0.3734, 0.3473, 0.7688, 0.3457, 0.7972, 0.2961, 0.7858, 0.2995, 0.7685, 0.7335, 0.1943, 0.7683, 0.1721, 0.786, 0.2053, 0.7507, 0.2192, 0.3473, 0.7688, 0.2995, 0.7685, 0.3016, 0.7523, 0.3446, 0.7526, 0.3457, 0.7972, 0.3443, 0.832, 0.2997, 0.8262, 0.2961, 0.7858, 0.6755, 0.3869, 0.6971, 0.4506, 0.6596, 0.465, 0.6453, 0.4162, 0.6666, 0.4901, 0.7014, 0.4819, 0.7127, 0.5196, 0.6798, 0.5386, 0.6328, 0.5005, 0.6666, 0.4901, 0.6798, 0.5386, 0.6419, 0.5386, 0.6211, 0.4717, 0.6596, 0.465, 0.6666, 0.4901, 0.6328, 0.5005, 0.2997, 0.8262, 0.3443, 0.832, 0.3344, 0.8681, 0.2983, 0.8637, 0.6596, 0.465, 0.6971, 0.4506, 0.7014, 0.4819, 0.6666, 0.4901, 0.1277, 0.7292, 0.1684, 0.7356, 0.1627, 0.7652, 0.1248, 0.7666, 0.04562, 0.6044, 0.04598, 0.6161, 0.004979, 0.6053, 0.3573, 0.752, 0.366, 0.7574, 0.3573, 0.7949, 0.3692, 0.7374, 0.3767, 0.7501, 0.366, 0.7574, 0.3573, 0.752, 0.04493, 0.5865, 0.05922, 0.5984, 0.04562, 0.6044, 0.03199, 0.5923, 0.3358, 0.6775, 0.3052, 0.6701, 0.3182, 0.6589, 0.3302, 0.6573, 0.3767, 0.7501, 0.3842, 0.763, 0.3748, 0.7724, 0.366, 0.7574, 0.2891, 0.6589, 0.2765, 0.6636, 0.2797, 0.62, 0.2045, 0.6759, 0.2103, 0.6933, 0.1783, 0.6751, 0.2265, 0.6895, 0.2307, 0.7036, 0.2093, 0.7062, 0.2103, 0.6933, 0.7738, 0.02191, 0.7816, 0.005093, 0.7898, 0.004979, 0.786, 0.0213, 0.8801, 0.8393, 0.8612, 0.8819, 0.8532, 0.8655, 0.8722, 0.839, 0.2225, 0.6751, 0.2265, 0.6895, 0.2103, 0.6933, 0.2045, 0.6759, 0.8538, 0.8931, 0.8591, 0.9174, 0.8307, 0.91, 0.366, 0.7574, 0.3748, 0.7724, 0.3573, 0.7949, 0.03199, 0.5923, 0.04562, 0.6044, 0.004979, 0.6053, 0.3302, 0.6573, 0.3182, 0.6589, 0.3223, 0.62, 0.7869, 0.03539, 0.786, 0.0213, 0.8258, 0.007159, 0.2103, 0.6933, 0.2093, 0.7062, 0.1783, 0.6751, 0.8722, 0.839, 0.8532, 0.8655, 0.8371, 0.8449, 0.786, 0.0213, 0.7898, 0.004979, 0.8258, 0.007159])
me_legleft.materials.append(mat_pinky)
me_legleft.use_remesh_preserve_volume = False
me_legleft.use_remesh_preserve_attributes = False
me_legleft.use_mirror_x = True
me_legleft.update()
me_neck = bpy.data.meshes.new('Neck')
me_neck.from_pydata([(-0.3686, -0.2666, -0.5009), (-0.4381, -0.4284, 0.1), (-0.3686, 0.4289, -0.3146), (-0.4381, 0.267, 0.2864), (0.3686, -0.2666, -0.5009), (0.4381, -0.4284, 0.1), (0.3686, 0.4289, -0.3146), (0.4381, 0.267, 0.2864), (0.0, 0.4409, -0.3626), (0.0, 0.2546, 0.3329), (0.0, -0.2546, -0.5489), (0.0, -0.4409, 0.1466), (-0.4608, -0.3477, -0.2012), (-0.4608, 0.3477, -0.01483), (0.4608, 0.3477, -0.01483), (0.4608, -0.3477, -0.2012), (0.0, -0.3477, -0.2012), (0.0, 0.3477, -0.01483)], [], [(12, 1, 3, 13), (17, 9, 7, 14), (14, 7, 5, 15), (16, 11, 1, 12), (8, 6, 4, 10), (9, 3, 1, 11), (7, 9, 11, 5), (2, 8, 10, 0), (15, 5, 11, 16), (13, 3, 9, 17), (2, 13, 17, 8), (4, 15, 16, 10), (10, 16, 12, 0), (6, 14, 15, 4), (8, 17, 14, 6), (0, 12, 13, 2)])
_uv = me_neck.uv_layers.new(name='UVMap')
_uv.uv.foreach_set('vector', [0.5873, 0.4276, 0.5873, 0.4534, 0.528, 0.4534, 0.528, 0.4276, 0.0696, 0.6857, 0.06917, 0.656, 0.1053, 0.6595, 0.1076, 0.6851, 0.2476, 0.4621, 0.2476, 0.4363, 0.3069, 0.4363, 0.3069, 0.4621, 0.4087, 0.3026, 0.4082, 0.3323, 0.3722, 0.3277, 0.3707, 0.302, 0.2476, 0.5194, 0.2475, 0.4887, 0.3069, 0.4887, 0.3069, 0.5194, 0.528, 0.4897, 0.528, 0.4534, 0.5873, 0.4534, 0.5873, 0.4897, 0.2476, 0.4363, 0.2476, 0.4, 0.3069, 0.4, 0.3069, 0.4363, 0.5279, 0.4009, 0.528, 0.3703, 0.5873, 0.3703, 0.5872, 0.4009, 0.4466, 0.3032, 0.4444, 0.3289, 0.4082, 0.3323, 0.4087, 0.3026, 0.03164, 0.6862, 0.03313, 0.6605, 0.06917, 0.656, 0.0696, 0.6857, 0.03961, 0.7117, 0.03164, 0.6862, 0.0696, 0.6857, 0.07003, 0.7153, 0.4395, 0.2775, 0.4466, 0.3032, 0.4087, 0.3026, 0.4091, 0.273, 0.4091, 0.273, 0.4087, 0.3026, 0.3707, 0.302, 0.3787, 0.2766, 0.2475, 0.4887, 0.2476, 0.4621, 0.3069, 0.4621, 0.3069, 0.4887, 0.07003, 0.7153, 0.0696, 0.6857, 0.1076, 0.6851, 0.1003, 0.7108, 0.5872, 0.4009, 0.5873, 0.4276, 0.528, 0.4276, 0.5279, 0.4009])
me_neck.materials.append(mat_pinky)
me_neck.use_remesh_preserve_volume = False
me_neck.use_remesh_preserve_attributes = False
me_neck.use_mirror_x = True
me_neck.update()
me_head = bpy.data.meshes.new('Head')
me_head.from_pydata([(-0.576, -0.3747, -0.125), (-0.542, -0.3813, 0.3164), (-0.576, 0.1988, -0.02039), (-0.542, -0.01992, 0.4276), (0.576, -0.3747, -0.125), (0.542, -0.3813, 0.3164), (0.576, 0.1988, -0.02039), (0.542, -0.01992, 0.4276), (-0.576, -0.3925, 0.09218), (-0.576, 0.1116, 0.2165), (0.576, 0.1116, 0.2165), (0.576, -0.3925, 0.09218), (-1.361e-19, 0.1988, -0.02039), (-5.259e-10, -0.0436, 0.4524), (1.896e-10, -0.4895, -0.1454), (-3.464e-10, -0.4944, 0.3278), (2.9e-19, -0.5132, 0.04224), (1.27e-18, 0.1116, 0.2165), (-0.576, -0.1529, -0.08646), (-0.542, -0.2548, 0.3553), (0.576, -0.1529, -0.08646), (0.542, -0.2548, 0.3553), (0.576, -0.2102, 0.1495), (-0.576, -0.2102, 0.1495), (2.404e-18, -0.3221, 0.4025), (-4.308e-19, -0.1166, -0.07446), (-2.032e-18, 0.2343, -0.3407), (-0.4725, 0.2343, -0.3407), (0.4725, -0.03172, -0.3139), (0.4725, 0.2343, -0.3407), (-0.4725, -0.03172, -0.3139), (-2.179e-18, -0.01857, -0.3691), (-0.542, -0.1248, 0.3954), (0.576, 0.009701, -0.07667), (-0.576, -0.03742, 0.1866), (-0.576, 0.009701, -0.07667), (0.542, -0.1248, 0.3954), (0.576, -0.03742, 0.1866), (2.635e-18, -0.1734, 0.4436), (0.4725, 0.09435, -0.3751), (-0.4725, 0.09435, -0.3751), (-2.446e-18, 0.106, -0.4125), (-0.552, -0.259, -0.2688), (0.552, -0.259, -0.2688), (-0.552, -0.341, -0.1032), (0.552, -0.341, -0.1032), (0.0, -0.391, -0.2688), (0.0, -0.473, -0.1032), (0.4829, -0.2325, 0.0996), (0.6594, -0.2149, 0.09463), (0.4829, -0.3062, 0.2577), (0.6542, -0.2874, 0.2499), (0.4829, -0.03481, 0.1918), (0.6968, -0.02007, 0.1853), (0.4829, -0.1085, 0.3499), (0.6915, -0.09259, 0.3407), (0.4829, -0.3117, 0.1589), (0.6488, -0.2929, 0.1528), (0.4829, -0.02933, 0.2906), (0.7021, -0.01458, 0.2824), (0.4829, -0.2232, 0.3377), (0.6717, -0.2055, 0.3286), (0.4829, -0.1178, 0.1118), (0.6792, -0.1019, 0.1067), (0.8408, -0.4624, 0.1127), (0.7805, -0.3568, 0.1385), (0.8002, -0.3594, 0.2239), (0.8644, -0.3101, 0.2881), (0.9369, -0.2359, 0.2916), (0.9759, -0.1805, 0.2352), (0.9562, -0.178, 0.1499), (0.892, -0.2273, 0.08561), (0.8195, -0.3014, 0.08211), (0.8245, -0.7651, 0.03601), (0.8654, -0.486, 0.1838), (0.946, -0.5112, 0.223), (1.037, -0.523, 0.2051), (1.086, -0.5152, 0.1431), (1.061, -0.4917, 0.07192), (0.9805, -0.4665, 0.03274), (0.8896, -0.4547, 0.05063), (0.6875, -1.014, -0.02351), (0.8399, -0.793, 0.0905), (0.89, -0.8428, 0.1139), (0.9465, -0.8857, 0.09062), (0.9769, -0.8975, 0.03618), (0.9616, -0.8696, -0.0183), (0.9115, -0.8198, -0.0417), (0.8549, -0.7769, -0.01842), (0.5236, -1.225, -0.06928), (0.6952, -1.032, 0.008799), (0.7205, -1.067, 0.02159), (0.749, -1.098, 0.006204), (0.7642, -1.107, -0.02722), (0.7565, -1.089, -0.05952), (0.7313, -1.055, -0.07231), (0.7028, -1.024, -0.05693), (-0.4829, -0.2325, 0.0996), (-0.6594, -0.2149, 0.09463), (-0.4829, -0.3062, 0.2577), (-0.6542, -0.2874, 0.2499), (-0.4829, -0.03481, 0.1918), (-0.6968, -0.02007, 0.1853), (-0.4829, -0.1085, 0.3499), (-0.6915, -0.09259, 0.3407), (-0.4829, -0.3117, 0.1589), (-0.6488, -0.2929, 0.1528), (-0.4829, -0.02933, 0.2906), (-0.7021, -0.01458, 0.2824), (-0.4829, -0.2232, 0.3377), (-0.6717, -0.2055, 0.3286), (-0.4829, -0.1178, 0.1118), (-0.6792, -0.1019, 0.1067), (-0.8408, -0.4624, 0.1127), (-0.7805, -0.3568, 0.1385), (-0.8002, -0.3594, 0.2239), (-0.8644, -0.3101, 0.2881), (-0.9369, -0.2359, 0.2916), (-0.9759, -0.1805, 0.2352), (-0.9562, -0.178, 0.1499), (-0.892, -0.2273, 0.08561), (-0.8195, -0.3014, 0.08211), (-0.8245, -0.7651, 0.03601), (-0.8654, -0.486, 0.1838), (-0.946, -0.5112, 0.223), (-1.037, -0.523, 0.2051), (-1.086, -0.5152, 0.1431), (-1.061, -0.4917, 0.07192), (-0.9805, -0.4665, 0.03274), (-0.8896, -0.4547, 0.05063), (-0.6875, -1.014, -0.02351), (-0.8399, -0.793, 0.0905), (-0.89, -0.8428, 0.1139), (-0.9465, -0.8857, 0.09062), (-0.9769, -0.8975, 0.03618), (-0.9616, -0.8696, -0.0183), (-0.9115, -0.8198, -0.0417), (-0.8549, -0.7769, -0.01842), (-0.5236, -1.225, -0.06928), (-0.6952, -1.032, 0.008799), (-0.7205, -1.067, 0.02159), (-0.749, -1.098, 0.006204), (-0.7642, -1.107, -0.02722), (-0.7565, -1.089, -0.05952), (-0.7313, -1.055, -0.07231), (-0.7028, -1.024, -0.05693)], [], [(34, 32, 3, 9), (17, 13, 7, 10), (22, 21, 5, 11), (16, 15, 1, 8), (25, 20, 4, 14), (24, 19, 1, 15), (14, 16, 8, 0), (20, 22, 11, 4), (12, 17, 10, 6), (35, 34, 9, 2), (2, 9, 17, 12), (4, 11, 16, 14), (21, 24, 15, 5), (18, 25, 14, 0), (11, 5, 15, 16), (9, 3, 13, 17), (35, 2, 27, 40), (36, 38, 24, 21), (0, 8, 23, 18), (33, 37, 22, 20), (38, 32, 19, 24), (20, 25, 31, 28), (37, 36, 21, 22), (8, 1, 19, 23), (40, 41, 31, 30), (41, 39, 28, 31), (2, 12, 26, 27), (12, 6, 29, 26), (25, 18, 30, 31), (33, 20, 28, 39), (6, 33, 39, 29), (26, 29, 39, 41), (27, 26, 41, 40), (10, 7, 36, 37), (13, 3, 32, 38), (6, 10, 37, 33), (7, 13, 38, 36), (18, 35, 40, 30), (18, 23, 34, 35), (23, 19, 32, 34), (46, 43, 45, 47), (42, 46, 47, 44), (56, 57, 51, 50), (60, 61, 55, 54), (58, 59, 53, 52), (62, 63, 49, 48), (57, 49, 72, 65), (59, 55, 68, 69), (54, 55, 59, 58), (48, 49, 57, 56), (53, 59, 69, 70), (55, 61, 67, 68), (52, 53, 63, 62), (50, 51, 61, 60), (66, 65, 64, 74), (70, 69, 77, 78), (65, 72, 80, 64), (71, 70, 78, 79), (51, 57, 65, 66), (63, 53, 70, 71), (49, 63, 71, 72), (61, 51, 66, 67), (79, 78, 86, 87), (76, 75, 83, 84), (80, 79, 87, 88), (77, 76, 84, 85), (67, 66, 74, 75), (69, 68, 76, 77), (72, 71, 79, 80), (68, 67, 75, 76), (88, 87, 95, 96), (85, 84, 92, 93), (83, 82, 90, 91), (82, 73, 81, 90), (64, 80, 88, 73), (78, 77, 85, 86), (74, 64, 73, 82), (75, 74, 82, 83), (91, 90, 89), (90, 81, 89), (94, 93, 89), (81, 96, 89), (84, 83, 91, 92), (87, 86, 94, 95), (73, 88, 96, 81), (86, 85, 93, 94), (93, 92, 89), (96, 95, 89), (92, 91, 89), (95, 94, 89), (105, 99, 100, 106), (109, 103, 104, 110), (107, 101, 102, 108), (111, 97, 98, 112), (106, 114, 121, 98), (108, 118, 117, 104), (103, 107, 108, 104), (97, 105, 106, 98), (102, 119, 118, 108), (104, 117, 116, 110), (101, 111, 112, 102), (99, 109, 110, 100), (115, 123, 113, 114), (119, 127, 126, 118), (114, 113, 129, 121), (120, 128, 127, 119), (100, 115, 114, 106), (112, 120, 119, 102), (98, 121, 120, 112), (110, 116, 115, 100), (128, 136, 135, 127), (125, 133, 132, 124), (129, 137, 136, 128), (126, 134, 133, 125), (116, 124, 123, 115), (118, 126, 125, 117), (121, 129, 128, 120), (117, 125, 124, 116), (137, 145, 144, 136), (134, 142, 141, 133), (132, 140, 139, 131), (131, 139, 130, 122), (113, 122, 137, 129), (127, 135, 134, 126), (123, 131, 122, 113), (124, 132, 131, 123), (140, 138, 139), (139, 138, 130), (143, 138, 142), (130, 138, 145), (133, 141, 140, 132), (136, 144, 143, 135), (122, 130, 145, 137), (135, 143, 142, 134), (142, 138, 141), (145, 138, 144), (141, 138, 140), (144, 138, 143)])
_uv = me_head.uv_layers.new(name='UVMap')
_uv.uv.foreach_set('vector', [0.8599, 0.09267, 0.8631, 0.126, 0.8471, 0.126, 0.8378, 0.09046, 0.8787, 0.7365, 0.8787, 0.6952, 0.9579, 0.7002, 0.9628, 0.7365, 0.7713, 0.6478, 0.7683, 0.6789, 0.7493, 0.6754, 0.7438, 0.6427, 0.6958, 0.7229, 0.6948, 0.7623, 0.6165, 0.7683, 0.6098, 0.7343, 0.5141, 0.7788, 0.598, 0.7837, 0.598, 0.8174, 0.5116, 0.834, 0.6941, 0.7878, 0.6147, 0.7881, 0.6165, 0.7683, 0.6948, 0.7623, 0.6965, 0.6952, 0.6958, 0.7229, 0.6098, 0.7343, 0.608, 0.7011, 0.7755, 0.6126, 0.7713, 0.6478, 0.7438, 0.6427, 0.7427, 0.6108, 0.8787, 0.7734, 0.8787, 0.7365, 0.9628, 0.7365, 0.9628, 0.7734, 0.8646, 0.0539, 0.8599, 0.09267, 0.8378, 0.09046, 0.8358, 0.05363, 0.7946, 0.7734, 0.7946, 0.7365, 0.8787, 0.7365, 0.8787, 0.7734, 0.7846, 0.7057, 0.781, 0.7387, 0.6958, 0.7229, 0.6965, 0.6952, 0.7734, 0.7922, 0.6941, 0.7878, 0.6948, 0.7623, 0.7726, 0.7723, 0.4301, 0.776, 0.5141, 0.7788, 0.5116, 0.834, 0.427, 0.8096, 0.781, 0.7387, 0.7726, 0.7723, 0.6948, 0.7623, 0.6958, 0.7229, 0.7946, 0.7365, 0.7995, 0.7002, 0.8787, 0.6952, 0.8787, 0.7365, 0.8646, 0.0539, 0.8358, 0.05363, 0.8446, 0.004979, 0.8657, 0.006152, 0.774, 0.8127, 0.6935, 0.8098, 0.6941, 0.7878, 0.7734, 0.7922, 0.9204, 0.06361, 0.9135, 0.09471, 0.8856, 0.09489, 0.8877, 0.05949, 0.7993, 0.6113, 0.797, 0.6502, 0.7713, 0.6478, 0.7755, 0.6126, 0.6935, 0.8098, 0.6131, 0.8085, 0.6147, 0.7881, 0.6941, 0.7878, 0.598, 0.7837, 0.5141, 0.7788, 0.5161, 0.7353, 0.5841, 0.7443, 0.797, 0.6502, 0.7878, 0.6824, 0.7683, 0.6789, 0.7713, 0.6478, 0.9135, 0.09471, 0.9023, 0.1259, 0.883, 0.1259, 0.8856, 0.09489, 0.4484, 0.7172, 0.5169, 0.7167, 0.5161, 0.7353, 0.4476, 0.7381, 0.5169, 0.7167, 0.5851, 0.7235, 0.5841, 0.7443, 0.5161, 0.7353, 0.7946, 0.7734, 0.8787, 0.7734, 0.8787, 0.8204, 0.8097, 0.8205, 0.8787, 0.7734, 0.9628, 0.7734, 0.9477, 0.8205, 0.8787, 0.8204, 0.5141, 0.7788, 0.4301, 0.776, 0.4476, 0.7381, 0.5161, 0.7353, 0.7993, 0.6113, 0.7755, 0.6126, 0.7891, 0.5744, 0.8068, 0.5641, 0.8277, 0.6162, 0.7993, 0.6113, 0.8068, 0.5641, 0.8277, 0.5667, 0.5179, 0.6952, 0.5873, 0.7023, 0.5851, 0.7235, 0.5169, 0.7167, 0.4482, 0.696, 0.5179, 0.6952, 0.5169, 0.7167, 0.4484, 0.7172, 0.8191, 0.652, 0.8036, 0.6853, 0.7878, 0.6824, 0.797, 0.6502, 0.693, 0.8291, 0.6118, 0.8249, 0.6131, 0.8085, 0.6935, 0.8098, 0.8277, 0.6162, 0.8191, 0.652, 0.797, 0.6502, 0.7993, 0.6113, 0.7744, 0.8291, 0.693, 0.8291, 0.6935, 0.8098, 0.774, 0.8127, 0.8877, 0.05949, 0.8646, 0.0539, 0.8657, 0.006152, 0.8813, 0.01944, 0.8877, 0.05949, 0.8856, 0.09489, 0.8599, 0.09267, 0.8646, 0.0539, 0.8856, 0.09489, 0.883, 0.1259, 0.8631, 0.126, 0.8599, 0.09267, 0.6904, 0.9595, 0.7729, 0.951, 0.7729, 0.978, 0.6904, 0.9865, 0.608, 0.951, 0.6904, 0.9595, 0.6904, 0.9865, 0.608, 0.978, 0.7619, 0.941, 0.7562, 0.9183, 0.7697, 0.9133, 0.7752, 0.9384, 0.7908, 0.935, 0.7864, 0.9078, 0.8022, 0.9021, 0.8067, 0.9313, 0.598, 0.8801, 0.5787, 0.9063, 0.5686, 0.8968, 0.5859, 0.8718, 0.5714, 0.8619, 0.5569, 0.8861, 0.5443, 0.8754, 0.5571, 0.8522, 0.5332, 0.866, 0.5443, 0.8754, 0.522, 0.892, 0.5161, 0.8797, 0.8151, 0.8967, 0.8022, 0.9021, 0.7779, 0.8697, 0.7866, 0.8599, 0.8067, 0.9313, 0.8022, 0.9021, 0.8151, 0.8967, 0.8208, 0.9277, 0.5571, 0.8522, 0.5443, 0.8754, 0.5332, 0.866, 0.5449, 0.8439, 0.5686, 0.8968, 0.5787, 0.9063, 0.5384, 0.9304, 0.5339, 0.9182, 0.8022, 0.9021, 0.7864, 0.9078, 0.7675, 0.8799, 0.7779, 0.8697, 0.5859, 0.8718, 0.5686, 0.8968, 0.5569, 0.8861, 0.5714, 0.8619, 0.7752, 0.9384, 0.7697, 0.9133, 0.7864, 0.9078, 0.7908, 0.935, 0.7561, 0.8905, 0.7458, 0.9, 0.7319, 0.8892, 0.7357, 0.8781, 0.5339, 0.9182, 0.5384, 0.9304, 0.4844, 0.9335, 0.4869, 0.9214, 0.5161, 0.8797, 0.522, 0.892, 0.4958, 0.8957, 0.4979, 0.884, 0.5284, 0.9052, 0.5339, 0.9182, 0.4869, 0.9214, 0.4912, 0.9086, 0.7697, 0.9133, 0.7562, 0.9183, 0.7458, 0.9, 0.7561, 0.8905, 0.5569, 0.8861, 0.5686, 0.8968, 0.5339, 0.9182, 0.5284, 0.9052, 0.5443, 0.8754, 0.5569, 0.8861, 0.5284, 0.9052, 0.522, 0.892, 0.7864, 0.9078, 0.7697, 0.9133, 0.7561, 0.8905, 0.7675, 0.8799, 0.4912, 0.9086, 0.4869, 0.9214, 0.4324, 0.9029, 0.4395, 0.8945, 0.737, 0.8506, 0.7368, 0.8643, 0.6851, 0.8579, 0.6814, 0.8478, 0.4958, 0.8957, 0.4912, 0.9086, 0.4395, 0.8945, 0.4465, 0.8861, 0.7379, 0.839, 0.737, 0.8506, 0.6814, 0.8478, 0.6786, 0.839, 0.7675, 0.8799, 0.7561, 0.8905, 0.7357, 0.8781, 0.7368, 0.8643, 0.7866, 0.8599, 0.7779, 0.8697, 0.737, 0.8506, 0.7379, 0.839, 0.522, 0.892, 0.5284, 0.9052, 0.4912, 0.9086, 0.4958, 0.8957, 0.7779, 0.8697, 0.7675, 0.8799, 0.7368, 0.8643, 0.737, 0.8506, 0.4465, 0.8861, 0.4395, 0.8945, 0.4034, 0.8709, 0.4078, 0.866, 0.6786, 0.839, 0.6814, 0.8478, 0.6409, 0.8602, 0.6383, 0.8555, 0.6851, 0.8579, 0.688, 0.8682, 0.6458, 0.872, 0.6437, 0.866, 0.688, 0.8682, 0.6881, 0.8773, 0.6466, 0.8773, 0.6458, 0.872, 0.4979, 0.884, 0.4958, 0.8957, 0.4465, 0.8861, 0.451, 0.8779, 0.4869, 0.9214, 0.4844, 0.9335, 0.427, 0.9107, 0.4324, 0.9029, 0.7357, 0.8781, 0.7319, 0.8892, 0.6881, 0.8773, 0.688, 0.8682, 0.7368, 0.8643, 0.7357, 0.8781, 0.688, 0.8682, 0.6851, 0.8579, 0.6437, 0.866, 0.6458, 0.872, 0.608, 0.8795, 0.6458, 0.872, 0.6466, 0.8773, 0.608, 0.8795, 0.3986, 0.8754, 0.3943, 0.8791, 0.3744, 0.8439, 0.4109, 0.8613, 0.4078, 0.866, 0.3744, 0.8439, 0.6814, 0.8478, 0.6851, 0.8579, 0.6437, 0.866, 0.6409, 0.8602, 0.4395, 0.8945, 0.4324, 0.9029, 0.3986, 0.8754, 0.4034, 0.8709, 0.451, 0.8779, 0.4465, 0.8861, 0.4078, 0.866, 0.4109, 0.8613, 0.4324, 0.9029, 0.427, 0.9107, 0.3943, 0.8791, 0.3986, 0.8754, 0.6383, 0.8555, 0.6409, 0.8602, 0.608, 0.8795, 0.4078, 0.866, 0.4034, 0.8709, 0.3744, 0.8439, 0.6409, 0.8602, 0.6437, 0.866, 0.608, 0.8795, 0.4034, 0.8709, 0.3986, 0.8754, 0.3744, 0.8439, 0.1708, 0.8921, 0.1821, 0.8995, 0.1677, 0.9208, 0.157, 0.9111, 0.1953, 0.9085, 0.2088, 0.9178, 0.1938, 0.9432, 0.1811, 0.9321, 0.2262, 0.8682, 0.2119, 0.8714, 0.205, 0.8418, 0.2179, 0.8367, 0.1947, 0.8753, 0.1779, 0.879, 0.1745, 0.8527, 0.1902, 0.8474, 0.1608, 0.8573, 0.1499, 0.8383, 0.16, 0.8291, 0.1745, 0.8527, 0.2037, 0.953, 0.1636, 0.9766, 0.1592, 0.9643, 0.1938, 0.9432, 0.2088, 0.9178, 0.2205, 0.9263, 0.2037, 0.953, 0.1938, 0.9432, 0.1779, 0.879, 0.1635, 0.8822, 0.1608, 0.8573, 0.1745, 0.8527, 0.205, 0.8418, 0.1807, 0.8091, 0.1894, 0.7994, 0.2179, 0.8367, 0.1938, 0.9432, 0.1592, 0.9643, 0.1533, 0.951, 0.1811, 0.9321, 0.2119, 0.8714, 0.1947, 0.8753, 0.1902, 0.8474, 0.205, 0.8418, 0.1821, 0.8995, 0.1953, 0.9085, 0.1811, 0.9321, 0.1677, 0.9208, 0.1466, 0.9368, 0.1231, 0.9408, 0.1237, 0.9291, 0.1406, 0.9242, 0.1807, 0.8091, 0.1381, 0.7887, 0.1403, 0.7766, 0.1894, 0.7994, 0.1499, 0.8383, 0.1346, 0.8276, 0.1369, 0.8159, 0.16, 0.8291, 0.1707, 0.8191, 0.1374, 0.8023, 0.1381, 0.7887, 0.1807, 0.8091, 0.1677, 0.9208, 0.1466, 0.9368, 0.1406, 0.9242, 0.157, 0.9111, 0.1902, 0.8474, 0.1707, 0.8191, 0.1807, 0.8091, 0.205, 0.8418, 0.1745, 0.8527, 0.16, 0.8291, 0.1707, 0.8191, 0.1902, 0.8474, 0.1811, 0.9321, 0.1533, 0.951, 0.1466, 0.9368, 0.1677, 0.9208, 0.1374, 0.8023, 0.08418, 0.7962, 0.08073, 0.7858, 0.1381, 0.7887, 0.1141, 0.9668, 0.0614, 0.9488, 0.0686, 0.9409, 0.119, 0.954, 0.1369, 0.8159, 0.08756, 0.8066, 0.08418, 0.7962, 0.1374, 0.8023, 0.1107, 0.9779, 0.05553, 0.9559, 0.0614, 0.9488, 0.1141, 0.9668, 0.1533, 0.951, 0.119, 0.954, 0.1231, 0.9408, 0.1466, 0.9368, 0.1636, 0.9766, 0.1107, 0.9779, 0.1141, 0.9668, 0.1592, 0.9643, 0.16, 0.8291, 0.1369, 0.8159, 0.1374, 0.8023, 0.1707, 0.8191, 0.1592, 0.9643, 0.1141, 0.9668, 0.119, 0.954, 0.1533, 0.951, 0.08756, 0.8066, 0.04424, 0.8111, 0.04194, 0.8049, 0.08418, 0.7962, 0.05553, 0.9559, 0.02422, 0.9256, 0.02844, 0.9223, 0.0614, 0.9488, 0.0686, 0.9409, 0.03313, 0.9179, 0.0373, 0.9131, 0.07511, 0.9323, 0.07511, 0.9323, 0.0373, 0.9131, 0.04001, 0.9085, 0.07864, 0.9239, 0.1346, 0.8276, 0.08876, 0.816, 0.08756, 0.8066, 0.1369, 0.8159, 0.1381, 0.7887, 0.08073, 0.7858, 0.07849, 0.7766, 0.1403, 0.7766, 0.1231, 0.9408, 0.07511, 0.9323, 0.07864, 0.9239, 0.1237, 0.9291, 0.119, 0.954, 0.0686, 0.9409, 0.07511, 0.9323, 0.1231, 0.9408, 0.03313, 0.9179, 0.004979, 0.8921, 0.0373, 0.9131, 0.0373, 0.9131, 0.004979, 0.8921, 0.04001, 0.9085, 0.03915, 0.7989, 0.004979, 0.8193, 0.03652, 0.794, 0.04536, 0.8166, 0.004979, 0.8193, 0.04424, 0.8111, 0.0614, 0.9488, 0.02844, 0.9223, 0.03313, 0.9179, 0.0686, 0.9409, 0.08418, 0.7962, 0.04194, 0.8049, 0.03915, 0.7989, 0.08073, 0.7858, 0.08876, 0.816, 0.04536, 0.8166, 0.04424, 0.8111, 0.08756, 0.8066, 0.08073, 0.7858, 0.03915, 0.7989, 0.03652, 0.794, 0.07849, 0.7766, 0.02422, 0.9256, 0.004979, 0.8921, 0.02844, 0.9223, 0.04424, 0.8111, 0.004979, 0.8193, 0.04194, 0.8049, 0.02844, 0.9223, 0.004979, 0.8921, 0.03313, 0.9179, 0.04194, 0.8049, 0.004979, 0.8193, 0.03915, 0.7989])
me_head.materials.append(mat_pinky)
me_head.use_remesh_preserve_volume = False
me_head.use_remesh_preserve_attributes = False
me_head.use_mirror_x = True
me_head.update()
me_mouth = bpy.data.meshes.new('Mouth')
me_mouth.from_pydata([(0.612, 0.2074, -0.3874), (0.612, -0.1442, 0.04409), (0.612, 0.3469, -0.1513), (0.612, 0.006212, 0.1465), (0.612, 0.1889, 0.07883), (0.612, -0.02631, -0.1528), (0.5288, -0.3977, -0.2942), (0.5288, -0.2849, -0.5576), (0.5745, -0.0641, -0.5259), (0.5745, -0.208, -0.2203), (0.5386, -0.239, -0.5512), (0.5386, -0.3585, -0.2787), (0.5508, 0.01096, 0.1523), (0.5508, 0.2119, -0.3893), (0.5508, 0.1925, 0.08418), (0.4759, -0.3173, -0.5663), (0.5171, -0.2112, -0.2212), (0.5508, 0.351, -0.1501), (0.5508, -0.1463, 0.04833), (0.5508, -0.01588, -0.1556), (0.4759, -0.4301, -0.3028), (0.5171, -0.06243, -0.5294), (0.4847, -0.3821, -0.2856), (0.4847, -0.2626, -0.5584), (-0.612, 0.2074, -0.3874), (-0.612, -0.1442, 0.04409), (-0.612, 0.3469, -0.1513), (-0.612, 0.006212, 0.1465), (-0.612, 0.1889, 0.07883), (-0.612, -0.02631, -0.1528), (-0.5288, -0.3977, -0.2942), (-0.5288, -0.2849, -0.5576), (-0.5745, -0.0641, -0.5259), (-0.5745, -0.208, -0.2203), (-1.092e-17, 0.3876, -0.1389), (1.136e-17, 0.05371, 0.2047), (-2.526e-17, 0.2521, -0.4063), (6.217e-18, -0.1648, 0.08649), (-1.048e-17, 0.05215, -0.1756), (5.909e-18, 0.2245, 0.1324), (-2.992e-17, -0.3773, -0.5703), (-1.463e-17, -0.487, -0.3187), (-1.609e-17, -0.2187, -0.3088), (-3.188e-17, -0.04735, -0.561), (-0.5386, -0.239, -0.5512), (-0.5386, -0.3585, -0.2787), (-1.427e-17, -0.4349, -0.3056), (-3.026e-17, -0.3196, -0.5686), (-0.5508, 0.01096, 0.1523), (-0.5508, 0.2119, -0.3893), (-0.5508, 0.1925, 0.08418), (-0.4759, -0.3173, -0.5663), (-0.5171, -0.2112, -0.2212), (-0.5508, 0.351, -0.1501), (-0.5508, -0.1463, 0.04833), (-0.5508, -0.01588, -0.1556), (-0.4759, -0.4301, -0.3028), (-0.5171, -0.06243, -0.5294), (-0.4847, -0.3821, -0.2856), (-0.4847, -0.2626, -0.5584), (-0.4225, -0.3544, -0.3167), (0.4225, -0.3544, -0.3167), (-0.4225, -0.4818, -0.112), (0.4225, -0.4818, -0.112), (-1.664e-17, -0.448, -0.3486), (-4.333e-18, -0.5375, -0.1462), (0.5083, -0.3512, -0.3439), (0.5147, -0.4091, -0.2798), (0.5092, -0.2549, -0.2765), (0.5224, -0.328, -0.2139), (0.4146, -0.3553, -0.3368), (0.4198, -0.4312, -0.2415), (0.4155, -0.259, -0.2694), (0.4275, -0.3501, -0.1756), (0.5288, -0.3022, -0.3117), (0.5389, -0.3638, -0.2551), (0.3949, -0.308, -0.3016), (0.4033, -0.3954, -0.2003), (0.4625, -0.2363, -0.2585), (0.4766, -0.3216, -0.1806), (0.4612, -0.3739, -0.3548), (0.4656, -0.4375, -0.2747), (0.4898, -0.4839, -0.04178), (0.5065, -0.4635, -0.1485), (0.5069, -0.4156, -0.1261), (0.4538, -0.4612, -0.1525), (0.4542, -0.4133, -0.1301), (0.518, -0.4401, -0.1365), (0.4427, -0.4368, -0.1422), (0.4807, -0.4042, -0.1233), (0.4801, -0.4727, -0.1553), (-0.5083, -0.3512, -0.3439), (-0.5147, -0.4091, -0.2798), (-0.5092, -0.2549, -0.2765), (-0.5224, -0.328, -0.2139), (-0.4146, -0.3553, -0.3368), (-0.4198, -0.4312, -0.2415), (-0.4155, -0.259, -0.2694), (-0.4275, -0.3501, -0.1756), (-0.5288, -0.3022, -0.3117), (-0.5389, -0.3638, -0.2551), (-0.3949, -0.308, -0.3016), (-0.4033, -0.3954, -0.2003), (-0.4625, -0.2363, -0.2585), (-0.4766, -0.3216, -0.1806), (-0.4612, -0.3739, -0.3548), (-0.4656, -0.4375, -0.2747), (-0.4898, -0.4839, -0.04178), (-0.5065, -0.4635, -0.1485), (-0.5069, -0.4156, -0.1261), (-0.4538, -0.4612, -0.1525), (-0.4542, -0.4133, -0.1301), (-0.518, -0.4401, -0.1365), (-0.4427, -0.4368, -0.1422), (-0.4807, -0.4042, -0.1233), (-0.4801, -0.4727, -0.1553)], [], [(14, 12, 3, 4), (4, 3, 1, 5), (17, 2, 0, 13), (2, 4, 5, 0), (17, 14, 4, 2), (23, 10, 7, 15), (10, 11, 6, 7), (0, 5, 9, 8), (13, 0, 8, 21), (19, 38, 42, 16), (22, 46, 41, 20), (15, 20, 41, 40), (12, 35, 37, 18), (19, 18, 37, 38), (16, 42, 46, 22), (8, 9, 11, 10), (21, 8, 10, 23), (43, 21, 23, 47), (9, 16, 22, 11), (5, 1, 18, 19), (3, 12, 18, 1), (7, 6, 20, 15), (11, 22, 20, 6), (5, 19, 16, 9), (36, 13, 21, 43), (47, 23, 15, 40), (34, 39, 14, 17), (34, 17, 13, 36), (39, 35, 12, 14), (50, 28, 27, 48), (28, 29, 25, 27), (53, 49, 24, 26), (26, 24, 29, 28), (53, 26, 28, 50), (59, 51, 31, 44), (44, 31, 30, 45), (24, 32, 33, 29), (49, 57, 32, 24), (55, 52, 42, 38), (58, 56, 41, 46), (51, 40, 41, 56), (48, 54, 37, 35), (55, 38, 37, 54), (52, 58, 46, 42), (32, 44, 45, 33), (57, 59, 44, 32), (43, 47, 59, 57), (33, 45, 58, 52), (29, 55, 54, 25), (27, 25, 54, 48), (31, 51, 56, 30), (45, 30, 56, 58), (29, 33, 52, 55), (36, 43, 57, 49), (47, 40, 51, 59), (34, 53, 50, 39), (34, 36, 49, 53), (39, 50, 48, 35), (64, 61, 63, 65), (60, 64, 65, 62), (74, 68, 69, 75), (78, 72, 73, 79), (76, 70, 71, 77), (80, 66, 67, 81), (84, 82, 87), (67, 83, 90, 81), (69, 84, 87, 75), (88, 82, 86), (72, 76, 77, 73), (66, 74, 75, 67), (89, 82, 84), (75, 87, 83, 67), (77, 88, 86, 73), (86, 82, 89), (70, 80, 81, 71), (68, 78, 79, 69), (73, 86, 89, 79), (81, 90, 85, 71), (79, 89, 84, 69), (71, 85, 88, 77), (90, 82, 85), (85, 82, 88), (87, 82, 83), (83, 82, 90), (99, 100, 94, 93), (103, 104, 98, 97), (101, 102, 96, 95), (105, 106, 92, 91), (109, 112, 107), (92, 106, 115, 108), (94, 100, 112, 109), (113, 111, 107), (97, 98, 102, 101), (91, 92, 100, 99), (114, 109, 107), (100, 92, 108, 112), (102, 98, 111, 113), (111, 114, 107), (95, 96, 106, 105), (93, 94, 104, 103), (98, 104, 114, 111), (106, 96, 110, 115), (104, 94, 109, 114), (96, 102, 113, 110), (115, 110, 107), (110, 113, 107), (112, 108, 107), (108, 115, 107)])
_uv = me_mouth.uv_layers.new(name='UVMap')
_uv.uv.foreach_set('vector', [0.6758, 0.03878, 0.679, 0.009992, 0.6882, 0.01064, 0.685, 0.03965, 0.9464, 0.1937, 0.9299, 0.2169, 0.9033, 0.2169, 0.9014, 0.1835, 0.6731, 0.08099, 0.6822, 0.08152, 0.6814, 0.1225, 0.6722, 0.1221, 0.9466, 0.153, 0.9464, 0.1937, 0.9014, 0.1835, 0.9103, 0.1359, 0.6731, 0.08099, 0.6758, 0.03878, 0.685, 0.03965, 0.6822, 0.08152, 0.6622, 0.1982, 0.6703, 0.1946, 0.6688, 0.2015, 0.6609, 0.2065, 0.842, 0.1528, 0.8498, 0.1955, 0.8436, 0.1969, 0.8358, 0.1558, 0.9103, 0.1359, 0.9014, 0.1835, 0.8734, 0.1902, 0.8658, 0.1415, 0.6722, 0.1221, 0.6814, 0.1225, 0.6757, 0.1681, 0.6671, 0.168, 0.1796, 0.486, 0.1174, 0.4399, 0.1408, 0.4071, 0.197, 0.4592, 0.211, 0.4344, 0.1588, 0.3818, 0.1636, 0.3752, 0.2148, 0.4275, 0.5235, 0.9441, 0.5236, 0.986, 0.4535, 0.9872, 0.4535, 0.9471, 0.1463, 0.5422, 0.06925, 0.5074, 0.09034, 0.4778, 0.1605, 0.5172, 0.1796, 0.486, 0.1605, 0.5172, 0.09034, 0.4778, 0.1174, 0.4399, 0.197, 0.4592, 0.1408, 0.4071, 0.1588, 0.3818, 0.211, 0.4344, 0.8658, 0.1415, 0.8734, 0.1902, 0.8498, 0.1955, 0.842, 0.1528, 0.6671, 0.168, 0.6757, 0.1681, 0.6703, 0.1946, 0.6622, 0.1982, 0.5912, 0.1664, 0.6671, 0.168, 0.6622, 0.1982, 0.59, 0.206, 0.2033, 0.4655, 0.197, 0.4592, 0.211, 0.4344, 0.215, 0.4426, 0.1872, 0.4916, 0.1688, 0.5216, 0.1605, 0.5172, 0.1796, 0.486, 0.155, 0.5459, 0.1463, 0.5422, 0.1605, 0.5172, 0.1688, 0.5216, 0.5327, 0.9434, 0.5327, 0.9853, 0.5236, 0.986, 0.5235, 0.9441, 0.215, 0.4426, 0.211, 0.4344, 0.2148, 0.4275, 0.2179, 0.4366, 0.1872, 0.4916, 0.1796, 0.486, 0.197, 0.4592, 0.2033, 0.4655, 0.5927, 0.1187, 0.6722, 0.1221, 0.6671, 0.168, 0.5912, 0.1664, 0.59, 0.206, 0.6622, 0.1982, 0.6609, 0.2065, 0.5898, 0.2146, 0.594, 0.07667, 0.5953, 0.03237, 0.6758, 0.03878, 0.6731, 0.08099, 0.594, 0.07667, 0.6731, 0.08099, 0.6722, 0.1221, 0.5927, 0.1187, 0.5953, 0.03237, 0.5961, 0.004979, 0.679, 0.009992, 0.6758, 0.03878, 0.5145, 0.0339, 0.5053, 0.03422, 0.5039, 0.005065, 0.5131, 0.00498, 0.2868, 0.878, 0.2822, 0.924, 0.2511, 0.9115, 0.2595, 0.8863, 0.5147, 0.0762, 0.5131, 0.1173, 0.5039, 0.1172, 0.5055, 0.07618, 0.3255, 0.8909, 0.3301, 0.9307, 0.2822, 0.924, 0.2868, 0.878, 0.5147, 0.0762, 0.5055, 0.07618, 0.5053, 0.03422, 0.5145, 0.0339, 0.5185, 0.1939, 0.5193, 0.2022, 0.5117, 0.1968, 0.5106, 0.1898, 0.2924, 0.9901, 0.2876, 0.995, 0.2511, 0.9745, 0.2543, 0.9691, 0.3301, 0.9307, 0.3107, 0.9711, 0.2669, 0.9484, 0.2822, 0.924, 0.5131, 0.1173, 0.5155, 0.1635, 0.5069, 0.163, 0.5039, 0.1172, 0.05358, 0.396, 0.07327, 0.371, 0.1408, 0.4071, 0.1174, 0.4399, 0.09216, 0.3496, 0.09745, 0.3438, 0.1636, 0.3752, 0.1588, 0.3818, 0.3835, 0.9441, 0.4535, 0.9471, 0.4535, 0.9872, 0.3835, 0.986, 0.01128, 0.4458, 0.03034, 0.4243, 0.09034, 0.4778, 0.06925, 0.5074, 0.05358, 0.396, 0.1174, 0.4399, 0.09034, 0.4778, 0.03034, 0.4243, 0.07327, 0.371, 0.09216, 0.3496, 0.1588, 0.3818, 0.1408, 0.4071, 0.3107, 0.9711, 0.2924, 0.9901, 0.2543, 0.9691, 0.2669, 0.9484, 0.5155, 0.1635, 0.5185, 0.1939, 0.5106, 0.1898, 0.5069, 0.163, 0.5912, 0.1664, 0.59, 0.206, 0.5185, 0.1939, 0.5155, 0.1635, 0.06531, 0.3669, 0.08314, 0.3485, 0.09216, 0.3496, 0.07327, 0.371, 0.04577, 0.3907, 0.05358, 0.396, 0.03034, 0.4243, 0.02349, 0.4179, 0.004979, 0.4388, 0.02349, 0.4179, 0.03034, 0.4243, 0.01128, 0.4458, 0.3744, 0.9434, 0.3835, 0.9441, 0.3835, 0.986, 0.3744, 0.9853, 0.08314, 0.3485, 0.08785, 0.3438, 0.09745, 0.3438, 0.09216, 0.3496, 0.04577, 0.3907, 0.06531, 0.3669, 0.07327, 0.371, 0.05358, 0.396, 0.5927, 0.1187, 0.5912, 0.1664, 0.5155, 0.1635, 0.5131, 0.1173, 0.59, 0.206, 0.5898, 0.2146, 0.5193, 0.2022, 0.5185, 0.1939, 0.594, 0.07667, 0.5147, 0.0762, 0.5145, 0.0339, 0.5953, 0.03237, 0.594, 0.07667, 0.5927, 0.1187, 0.5131, 0.1173, 0.5147, 0.0762, 0.5953, 0.03237, 0.5145, 0.0339, 0.5131, 0.00498, 0.5961, 0.004979, 0.901, 0.6517, 0.9644, 0.6501, 0.9634, 0.6853, 0.901, 0.684, 0.8377, 0.6501, 0.901, 0.6517, 0.901, 0.684, 0.8386, 0.6853, 0.3573, 0.6226, 0.3664, 0.6208, 0.3656, 0.6347, 0.3573, 0.6351, 0.3743, 0.62, 0.3821, 0.6212, 0.3805, 0.6398, 0.3733, 0.6367, 0.1783, 0.6171, 0.1884, 0.6167, 0.1894, 0.6344, 0.1818, 0.638, 0.1971, 0.6167, 0.2056, 0.6171, 0.2038, 0.6297, 0.1963, 0.6313, 0.3693, 0.6528, 0.3731, 0.6689, 0.3654, 0.6547, 0.2038, 0.6297, 0.2006, 0.6492, 0.1966, 0.6482, 0.1963, 0.6313, 0.3656, 0.6347, 0.3693, 0.6528, 0.3654, 0.6547, 0.3573, 0.6351, 0.3821, 0.6532, 0.3731, 0.6689, 0.378, 0.6516, 0.3821, 0.6212, 0.3911, 0.6234, 0.388, 0.6427, 0.3805, 0.6398, 0.2056, 0.6171, 0.2153, 0.6177, 0.212, 0.6304, 0.2038, 0.6297, 0.3735, 0.6515, 0.3731, 0.6689, 0.3693, 0.6528, 0.212, 0.6304, 0.2047, 0.6506, 0.2006, 0.6492, 0.2038, 0.6297, 0.388, 0.6427, 0.3821, 0.6532, 0.378, 0.6516, 0.3805, 0.6398, 0.378, 0.6516, 0.3731, 0.6689, 0.3735, 0.6515, 0.1884, 0.6167, 0.1971, 0.6167, 0.1963, 0.6313, 0.1894, 0.6344, 0.3664, 0.6208, 0.3743, 0.62, 0.3733, 0.6367, 0.3656, 0.6347, 0.3805, 0.6398, 0.378, 0.6516, 0.3735, 0.6515, 0.3733, 0.6367, 0.1963, 0.6313, 0.1966, 0.6482, 0.1925, 0.648, 0.1894, 0.6344, 0.3733, 0.6367, 0.3735, 0.6515, 0.3693, 0.6528, 0.3656, 0.6347, 0.1894, 0.6344, 0.1925, 0.648, 0.1883, 0.6489, 0.1818, 0.638, 0.1966, 0.6482, 0.1968, 0.6651, 0.1925, 0.648, 0.1925, 0.648, 0.1968, 0.6651, 0.1883, 0.6489, 0.2047, 0.6506, 0.1968, 0.6651, 0.2006, 0.6492, 0.2006, 0.6492, 0.1968, 0.6651, 0.1966, 0.6482, 0.3908, 0.6842, 0.3888, 0.6965, 0.3807, 0.6949, 0.3821, 0.6809, 0.3744, 0.679, 0.3727, 0.6956, 0.3652, 0.6975, 0.3665, 0.6789, 0.2145, 0.5679, 0.2042, 0.5863, 0.1983, 0.5804, 0.2052, 0.564, 0.1971, 0.5611, 0.1928, 0.5751, 0.1863, 0.571, 0.1889, 0.5586, 0.3742, 0.7121, 0.3778, 0.7146, 0.368, 0.7275, 0.1863, 0.571, 0.1928, 0.5751, 0.1868, 0.5909, 0.1827, 0.5905, 0.3807, 0.6949, 0.3888, 0.6965, 0.3778, 0.7146, 0.3742, 0.7121, 0.3615, 0.7106, 0.3658, 0.7096, 0.368, 0.7275, 0.3665, 0.6789, 0.3652, 0.6975, 0.3573, 0.6993, 0.3573, 0.6797, 0.1889, 0.5586, 0.1863, 0.571, 0.1783, 0.5689, 0.1796, 0.5558, 0.3703, 0.7102, 0.3742, 0.7121, 0.368, 0.7275, 0.1783, 0.5689, 0.1863, 0.571, 0.1827, 0.5905, 0.1783, 0.5903, 0.3573, 0.6993, 0.3652, 0.6975, 0.3658, 0.7096, 0.3615, 0.7106, 0.3658, 0.7096, 0.3703, 0.7102, 0.368, 0.7275, 0.2052, 0.564, 0.1983, 0.5804, 0.1928, 0.5751, 0.1971, 0.5611, 0.3821, 0.6809, 0.3807, 0.6949, 0.3727, 0.6956, 0.3744, 0.679, 0.3652, 0.6975, 0.3727, 0.6956, 0.3703, 0.7102, 0.3658, 0.7096, 0.1928, 0.5751, 0.1983, 0.5804, 0.1908, 0.5921, 0.1868, 0.5909, 0.3727, 0.6956, 0.3807, 0.6949, 0.3742, 0.7121, 0.3703, 0.7102, 0.1983, 0.5804, 0.2042, 0.5863, 0.1944, 0.5944, 0.1908, 0.5921, 0.1868, 0.5909, 0.1908, 0.5921, 0.1808, 0.6067, 0.1908, 0.5921, 0.1944, 0.5944, 0.1808, 0.6067, 0.1783, 0.5903, 0.1827, 0.5905, 0.1808, 0.6067, 0.1827, 0.5905, 0.1868, 0.5909, 0.1808, 0.6067])
me_mouth.materials.append(mat_pinky)
me_mouth.use_remesh_preserve_volume = False
me_mouth.use_remesh_preserve_attributes = False
me_mouth.use_mirror_x = True
me_mouth.update()

# ---- objects
ob_body = bpy.data.objects.new('Body', me_body)
ob_legright = bpy.data.objects.new('LegRight', me_legright)
ob_armright = bpy.data.objects.new('ArmRight', me_armright)
ob_armleft = bpy.data.objects.new('ArmLeft', me_armleft)
ob_legleft = bpy.data.objects.new('LegLeft', me_legleft)
ob_neck = bpy.data.objects.new('Neck', me_neck)
ob_head = bpy.data.objects.new('Head', me_head)
ob_mouth = bpy.data.objects.new('Mouth', me_mouth)

# ---- transforms, parenting, visibility, modifiers, constraints
ob_body.location = (0.0, 0.0, 1.62)
ob_body.lineart.crease_threshold = 0.0
ob_body.use_mesh_mirror_x = True
ob_legright.parent = ob_body
ob_legright.matrix_parent_inverse = Matrix(((1.0, 0.0, 0.0, -0.0), (0.0, 1.0, 0.0, -0.0), (0.0, 0.0, 1.0, -1.62), (0.0, 0.0, 0.0, 1.0)))
ob_legright.location = (-0.36, 0.3467, 1.14)
ob_legright.lineart.crease_threshold = 0.0
ob_legright.use_mesh_mirror_x = True
ob_armright.parent = ob_body
ob_armright.matrix_parent_inverse = Matrix(((1.0, 0.0, 0.0, -0.0), (0.0, 1.0, 0.0, -0.0), (0.0, 0.0, 1.0, -1.62), (0.0, 0.0, 0.0, 1.0)))
ob_armright.location = (-0.72, -0.24, 1.8)
ob_armright.lineart.crease_threshold = 0.0
ob_armleft.parent = ob_body
ob_armleft.matrix_parent_inverse = Matrix(((1.0, 0.0, 0.0, -0.0), (0.0, 1.0, 0.0, -0.0), (0.0, 0.0, 1.0, -1.62), (0.0, 0.0, 0.0, 1.0)))
ob_armleft.location = (0.72, -0.24, 1.8)
ob_armleft.lineart.crease_threshold = 0.0
ob_legleft.parent = ob_body
ob_legleft.matrix_parent_inverse = Matrix(((1.0, 0.0, 0.0, -0.0), (0.0, 1.0, 0.0, -0.0), (0.0, 0.0, 1.0, -1.62), (0.0, 0.0, 0.0, 1.0)))
ob_legleft.location = (0.36, 0.3467, 1.14)
ob_legleft.lineart.crease_threshold = 0.0
ob_legleft.use_mesh_mirror_x = True
ob_neck.parent = ob_body
ob_neck.matrix_parent_inverse = Matrix(((1.0, 0.0, 0.0, -0.0), (0.0, 1.0, 0.0, -0.0), (0.0, 0.0, 1.0, -1.62), (0.0, 0.0, 0.0, 1.0)))
ob_neck.location = (0.0, -0.636, 1.824)
ob_neck.lineart.crease_threshold = 0.0
ob_neck.use_mesh_mirror_x = True
ob_head.parent = ob_neck
ob_head.matrix_parent_inverse = Matrix(((1.0, 0.0, 0.0, -0.0), (0.0, 1.0, 0.0, 0.636), (0.0, 0.0, 1.0, -1.824), (0.0, 0.0, 0.0, 1.0)))
ob_head.location = (0.0, -0.9, 1.644)
ob_head.lineart.crease_threshold = 0.0
ob_head.use_mesh_mirror_x = True
ob_mouth.parent = ob_head
ob_mouth.matrix_parent_inverse = Matrix(((1.0, 0.0, 0.0, -0.0), (0.0, 1.0, 0.0, 0.9), (0.0, 0.0, 1.0, -1.644), (0.0, 0.0, 0.0, 1.0)))
ob_mouth.location = (-5.932e-25, -0.912, 1.464)
ob_mouth.lineart.crease_threshold = 0.0
ob_mouth.use_mesh_mirror_x = True

# ---- collection membership
col_collection_1.objects.link(ob_body)
col_collection_1.objects.link(ob_legright)
col_collection_1.objects.link(ob_armright)
col_collection_1.objects.link(ob_armleft)
col_collection_1.objects.link(ob_legleft)
col_collection_1.objects.link(ob_neck)
col_collection_1.objects.link(ob_head)
col_collection_1.objects.link(ob_mouth)

# ---- scene / render settings (as saved in the file)
scene.frame_start = 1; scene.frame_end = 250; scene.frame_set(1)
scene.render.engine = 'BLENDER_EEVEE_NEXT'
scene.render.resolution_percentage = 50
scene.render.dither_intensity = 0.0
scene.cycles.use_denoising = False
scene.cycles.samples = 128
scene.cycles.sampling_pattern = 'TABULATED_SOBOL'
scene.cycles.use_adaptive_sampling = False
scene.cycles.use_light_tree = False
scene.cycles.blur_glossy = 0.0
scene.cycles.sample_clamp_indirect = 0.0
scene.view_settings.view_transform = 'Standard'
bpy.context.view_layer.update()

# ---- added for rendering (the .blend has no active camera and no usable light): camera, sun
cam_auto = bpy.data.cameras.new('AutoCamera')
cam_auto.lens = 50.0
cam_auto.sensor_width = 36.0
cam_auto.clip_end = 1000.0
ob_auto_camera = bpy.data.objects.new('AutoCamera', cam_auto)
scene.collection.objects.link(ob_auto_camera)
ob_auto_camera.location = (4.07246, -5.57103, 4.45397)
ob_auto_camera.rotation_euler = (1.09748, -7.21219e-08, 0.694738)
scene.camera = ob_auto_camera
light_auto_sun = bpy.data.lights.new('AutoSun', 'SUN')
light_auto_sun.energy = 3.0
light_auto_sun.angle = 0.0523599
ob_auto_sun = bpy.data.objects.new('AutoSun', light_auto_sun)
scene.collection.objects.link(ob_auto_sun)
ob_auto_sun.rotation_euler = (0.872665, 0.174533, 0.523599)
bpy.context.view_layer.update()
